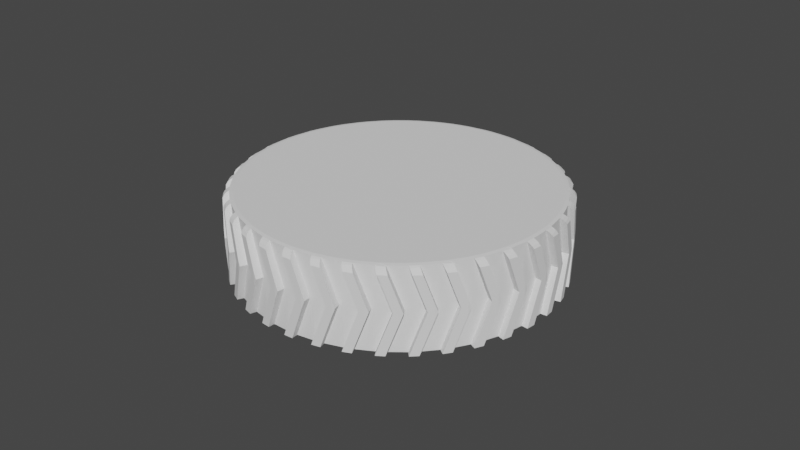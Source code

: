 # Source: Wheel_front_right_Link.blend  (saved by Blender 2.80.75; exported with 4.5.12 LTS)
import bpy
from mathutils import Matrix  # noqa: F401  (used for matrix-valued properties, if any)

bpy.ops.wm.read_factory_settings(use_empty=True)
scene = bpy.context.scene
scene.name = 'Scene'

# ---- collections
col_collection = bpy.data.collections.new('Collection'); scene.collection.children.link(col_collection)

# ---- world
world_world = bpy.data.worlds.new('World'); scene.world = world_world
world_world.use_nodes = True; world_world.node_tree.nodes.clear()
_N = world_world.node_tree.nodes; _L = world_world.node_tree.links
n0 = _N.new('ShaderNodeOutputWorld'); n0.name = 'World Output'; n0.location = (300, 300)
n1 = _N.new('ShaderNodeBackground'); n1.name = 'Background'; n1.location = (10, 300)
n1.inputs[0].default_value = (0.05088, 0.05088, 0.05088, 1.0)
_L.new(n1.outputs[0], n0.inputs[0])
n0.is_active_output = True
world_world.color = (0.05088, 0.05088, 0.05088)
world_world.use_sun_shadow = False
world_world.sun_shadow_jitter_overblur = 0.0

# ---- meshes
me_wheel_front_right_link = bpy.data.meshes.new('Wheel front right Link')
me_wheel_front_right_link.from_pydata([(-0.007618, 0.08635, 0.01323), (-0.008776, 0.08441, 0.01576), (-0.003372, 0.08659, 0.0134), (-0.008683, 0.08441, 0.01576), (-0.01063, 0.07443, 0.02929), (-0.007397, 0.08382, 0.01139), (-0.003151, 0.08406, 0.01157), (-0.01041, 0.07187, 0.02743), (-0.003195, 0.08408, 0.01171), (0.005632, 0.08397, 0.01162), (0.004828, 0.08469, 0.01596), (0.005983, 0.08646, 0.01331), (0.005657, 0.08394, 0.01148), (0.01022, 0.08611, 0.01305), (-0.007441, 0.08384, 0.01153), (0.004921, 0.08468, 0.01596), (0.002976, 0.07497, 0.02968), (0.009891, 0.08359, 0.01122), (0.002646, 0.07242, 0.02783), (0.009865, 0.08361, 0.01137), (-0.02099, 0.08432, 0.01176), (-0.02211, 0.08222, 0.01417), (-0.01686, 0.08516, 0.01236), (-0.02202, 0.08224, 0.01419), (-0.02392, 0.07198, 0.02752), (-0.0161, 0.0827, 0.01058), (-0.02023, 0.08186, 0.009975), (-0.02315, 0.06949, 0.02571), (-0.01616, 0.08271, 0.01071), (0.004828, 0.08469, 0.01596), (0.004824, 0.08468, 0.01597), (0.0001854, 0.07755, 0.02663), (0.01853, 0.08226, 0.01038), (0.01829, 0.08305, 0.01478), (0.0194, 0.08467, 0.01201), (0.01854, 0.08223, 0.01024), (0.02349, 0.08372, 0.01132), (-0.01343, 0.07661, 0.02595), (-0.00878, 0.0844, 0.01577), (-0.008776, 0.08441, 0.01576), (-0.02029, 0.08188, 0.01011), (-0.002402, 0.06081, 0.0438), (-0.002403, 0.08407, 0.0117), (-0.00163, 0.07244, 0.02785), (-0.001304, 0.07852, 0.00755), (-0.01377, 0.07739, 0.006729), (-0.01538, 0.08281, 0.01079), (-0.01463, 0.07129, 0.02701), (0.01838, 0.08303, 0.01476), (0.0165, 0.07359, 0.02868), (0.02263, 0.08128, 0.009553), (0.01562, 0.07112, 0.02689), (0.02263, 0.08131, 0.009697), (0.01065, 0.06025, 0.04339), (0.01064, 0.08349, 0.01128), (0.02334, 0.07519, 0.00513), (0.01121, 0.07778, 0.007011), (0.01141, 0.07175, 0.02734), (0.01828, 0.08305, 0.01477), (0.01828, 0.08305, 0.01479), (0.0138, 0.07656, 0.02591), (-0.01538, 0.05954, 0.04287), (-0.02664, 0.07377, 0.02389), (-0.02212, 0.08221, 0.01418), (-0.02211, 0.08222, 0.01417), (0.03468, 0.07083, 0.001973), (0.03469, 0.07722, 0.006608), (0.04224, 0.07355, 0.003946), (0.04569, 0.07153, 0.002478), (0.04484, 0.06487, -0.002354), (-0.02788, 0.07975, 0.008565), (-0.02718, 0.06833, 0.02486), (-0.02856, 0.07954, 0.008287), (-0.03372, 0.08045, 0.008947), (-0.03478, 0.07819, 0.01125), (-0.02983, 0.08185, 0.009966), (-0.03469, 0.07822, 0.01127), (-0.03648, 0.06771, 0.02441), (-0.03244, 0.07813, 0.007269), (-0.03518, 0.06536, 0.02271), (-0.02863, 0.07954, 0.008413), (0.02337, 0.05781, 0.04162), (0.02337, 0.08108, 0.009531), (0.03086, 0.07873, 0.007702), (0.02411, 0.06923, 0.02552), (0.03087, 0.07876, 0.007845), (0.03119, 0.07955, 0.01223), (0.03223, 0.08101, 0.009355), (0.03606, 0.0795, 0.00826), (-0.03252, 0.07814, 0.007394), (-0.02789, 0.05649, 0.04066), (0.03119, 0.07955, 0.01223), (0.03127, 0.07951, 0.01221), (0.03118, 0.07954, 0.01224), (0.02699, 0.07367, 0.02382), (-0.02578, 0.07442, 0.004577), (-0.0369, 0.06972, 0.001167), (0.02951, 0.07034, 0.02632), (0.02812, 0.06802, 0.02464), (0.0347, 0.07725, 0.006751), (-0.001304, 0.05888, 0.03463), (0.01121, 0.05813, 0.03409), (-0.03904, 0.06912, 0.02052), (-0.03478, 0.07819, 0.01126), (-0.03478, 0.07819, 0.01125), (-0.03954, 0.07498, 0.005101), (-0.0389, 0.06365, 0.02147), (-0.04015, 0.07467, 0.004757), (0.02334, 0.05554, 0.03221), (-0.001274, 0.0752, 0.02985), (0.0001854, 0.07287, 0.03308), (-0.01377, 0.05774, 0.03381), (0.0354, 0.05367, 0.03862), (0.03538, 0.07692, 0.006512), (0.03608, 0.06497, 0.02243), (0.04227, 0.07358, 0.004087), (-0.04543, 0.07484, 0.004881), (-0.04639, 0.07244, 0.007081), (-0.0419, 0.07677, 0.006281), (-0.04631, 0.07249, 0.007112), (-0.04793, 0.06173, 0.02008), (-0.04367, 0.07274, 0.003358), (-0.04615, 0.0596, 0.01853), (-0.04023, 0.07467, 0.004876), (-0.01487, 0.07406, 0.02902), (-0.01343, 0.07193, 0.0324), (0.01236, 0.07442, 0.02928), (0.0138, 0.07188, 0.03236), (0.04314, 0.07428, 0.008416), (0.04408, 0.07561, 0.005434), (0.04753, 0.07358, 0.003966), (0.03468, 0.05119, 0.02905), (-0.03954, 0.0517, 0.03719), (0.009114, 0.0645, 0.04303), (0.004824, 0.06495, 0.04317), (0.006538, 0.06473, 0.04317), (-0.04376, 0.07274, 0.003475), (-0.04677, 0.06345, -0.003386), (-0.004477, 0.06483, 0.04327), (-0.007061, 0.06469, 0.04315), (-0.007585, 0.06469, 0.04309), (-0.02578, 0.05478, 0.03166), (0.04314, 0.07428, 0.008414), (0.04322, 0.07424, 0.008384), (0.04314, 0.07428, 0.008426), (0.03936, 0.06897, 0.02041), (0.04163, 0.0653, 0.02266), (-0.02801, 0.07102, 0.02682), (-0.02664, 0.06909, 0.03034), (0.02562, 0.07173, 0.02733), (0.02699, 0.06899, 0.03027), (0.02243, 0.06226, 0.04141), (0.02044, 0.06273, 0.04173), (0.01994, 0.06285, 0.04181), (0.03977, 0.06322, 0.02115), (0.04572, 0.07156, 0.00262), (0.005259, 0.06338, 0.04382), (-0.05, 0.06864, 0.0005012), (-0.05052, 0.06825, 9.957e-05), (-0.04945, 0.05739, 0.01693), (-0.04639, 0.07244, 0.007079), (-0.05026, 0.0628, 0.01593), (-0.04639, 0.07244, 0.007089), (0.00176, 0.06085, 0.04382), (0.005573, 0.06069, 0.04371), (0.005552, 0.06108, 0.04379), (0.005523, 0.06163, 0.04391), (0.005499, 0.06187, 0.04393), (0.005306, 0.06309, 0.04384), (0.009807, 0.06034, 0.04345), (0.009534, 0.06275, 0.04357), (0.009708, 0.06176, 0.0437), (0.00978, 0.06073, 0.04352), (0.009421, 0.0634, 0.04349), (-0.01793, 0.06324, 0.04212), (-0.02045, 0.06274, 0.04173), (-0.008197, 0.06318, 0.04366), (-0.00878, 0.06467, 0.04297), (0.01856, 0.0617, 0.04259), (0.01828, 0.06332, 0.04198), (-0.003253, 0.0608, 0.04379), (-0.003874, 0.06315, 0.04386), (-0.003585, 0.06223, 0.04401), (-0.003342, 0.06119, 0.04385), (-0.00408, 0.06381, 0.04375), (0.01079, 0.06023, 0.04338), (0.01848, 0.05899, 0.04248), (0.01852, 0.05938, 0.04256), (0.01858, 0.05992, 0.04267), (0.01859, 0.06016, 0.0427), (0.01856, 0.0614, 0.04261), (0.04632, 0.04786, 0.0344), (0.04632, 0.07114, 0.002315), (0.05234, 0.06686, -0.0009131), (-0.007499, 0.06056, 0.04361), (-0.007582, 0.06094, 0.04369), (-0.0077, 0.06147, 0.0438), (-0.00776, 0.06171, 0.04382), (-0.008112, 0.06289, 0.04369), (0.04695, 0.05909, 0.01816), (0.05239, 0.06687, -0.0007764), (0.02257, 0.05805, 0.04179), (0.02265, 0.06048, 0.04192), (0.02269, 0.05941, 0.04203), (0.02261, 0.05844, 0.04186), (0.02263, 0.06107, 0.04186), (0.04484, 0.04522, 0.02473), (0.03506, 0.05819, 0.03846), (0.03273, 0.05912, 0.03911), (-0.05575, 0.06768, -0.0003167), (-0.05659, 0.06515, 0.001791), (-0.05269, 0.07007, 0.001421), (-0.05652, 0.06521, 0.001829), (-0.05793, 0.05423, 0.01464), (-0.05572, 0.05238, 0.0133), (-0.05061, 0.06823, 0.0002083), (-0.0369, 0.05008, 0.02825), (-0.01622, 0.05943, 0.04279), (-0.01625, 0.05952, 0.0428), (-0.01746, 0.06231, 0.04264), (-0.01716, 0.06166, 0.04278), (-0.01678, 0.06082, 0.04296), (-0.01636, 0.05979, 0.04284), (0.02823, 0.0564, 0.04059), (0.03082, 0.0555, 0.03994), (0.03093, 0.05587, 0.04003), (0.03096, 0.05595, 0.04005), (0.03101, 0.05617, 0.04009), (0.03126, 0.05768, 0.04011), (0.03127, 0.05787, 0.04008), (0.03124, 0.05943, 0.03962), (0.03128, 0.05793, 0.04007), (-0.0403, 0.06618, 0.02331), (-0.03904, 0.06444, 0.02697), (-0.0214, 0.06108, 0.04214), (-0.02212, 0.06248, 0.04138), (0.03118, 0.05981, 0.03944), (0.03809, 0.06722, 0.02406), (0.03936, 0.06429, 0.02686), (-0.05002, 0.04538, 0.0326), (0.05378, 0.06742, 0.003436), (0.05459, 0.06862, 0.0003647), (0.05755, 0.06614, -0.001432), (-0.02494, 0.05741, 0.04133), (-0.02034, 0.05859, 0.04218), (-0.02049, 0.05895, 0.04225), (-0.02069, 0.05946, 0.04234), (-0.02078, 0.05969, 0.04235), (-0.02128, 0.06081, 0.04218), (-0.05358, 0.06586, -0.001638), (0.03465, 0.054, 0.03885), (0.03509, 0.05639, 0.03896), (0.03496, 0.05519, 0.03906), (0.03475, 0.05438, 0.03892), (0.03514, 0.05684, 0.03892), (-0.03084, 0.05979, 0.03961), (-0.03321, 0.05894, 0.03898), (-0.03465, 0.0585, 0.0385), (-0.05367, 0.06584, -0.00153), (0.05378, 0.06742, 0.003435), (0.05385, 0.06737, 0.003397), (0.05378, 0.06742, 0.003446), (0.05054, 0.06261, 0.01579), (0.05249, 0.05863, 0.01783), (0.0553, 0.06438, -0.00271), (0.05021, 0.05684, 0.01653), (0.05535, 0.0644, -0.002572), (-0.05894, 0.06092, -0.005095), (-0.05935, 0.06047, -0.005545), (-0.05849, 0.04975, 0.01138), (-0.05658, 0.06515, 0.001789), (-0.05994, 0.055, 0.01027), (-0.05659, 0.06514, 0.001798), (-0.02868, 0.05625, 0.04048), (-0.02889, 0.05659, 0.04051), (-0.02993, 0.05833, 0.04036), (-0.03031, 0.05895, 0.04017), (0.04663, 0.05241, 0.03426), (0.04314, 0.05455, 0.03562), (0.0458, 0.0529, 0.03461), (0.04618, 0.05266, 0.03446), (0.0364, 0.05323, 0.0383), (0.04222, 0.05033, 0.03619), (0.04238, 0.05068, 0.03625), (0.04262, 0.05121, 0.03634), (0.0427, 0.05141, 0.03635), (0.04307, 0.0529, 0.03621), (0.043, 0.05261, 0.03624), (0.05347, 0.03785, 0.01938), (0.05347, 0.0575, -0.007704), (-0.007486, 0.06295, 0.04377), (-0.03478, 0.05845, 0.03846), (0.05587, 0.04064, 0.02916), (0.05585, 0.0639, -0.002933), (0.06085, 0.05884, -0.006728), (0.05639, 0.05177, 0.01285), (0.06091, 0.05885, -0.006597), (-0.03329, 0.05456, 0.03926), (-0.03257, 0.05484, 0.03946), (-0.03277, 0.05518, 0.03951), (-0.03305, 0.05566, 0.03958), (-0.03317, 0.05587, 0.03958), (-0.03381, 0.05691, 0.03935), (-0.03396, 0.05716, 0.0393), (-0.03453, 0.05806, 0.03871), (-0.04677, 0.0438, 0.02369), (-0.05504, 0.05581, -0.008926), (0.04567, 0.04831, 0.03473), (0.04582, 0.04867, 0.03477), (0.04644, 0.05061, 0.03476), (0.04659, 0.05134, 0.03465), (-0.007326, 0.06095, 0.04373), (0.02018, 0.06106, 0.0424), (-0.05137, 0.05969, 0.0186), (-0.05026, 0.05812, 0.02238), (0.04941, 0.06102, 0.01956), (0.05054, 0.05792, 0.02224), (-0.06439, 0.05917, -0.006489), (-0.06507, 0.05654, -0.004459), (-0.06189, 0.06196, -0.004465), (-0.06501, 0.0566, -0.004415), (-0.06616, 0.04545, 0.008263), (-0.06185, 0.05768, -0.007568), (-0.06359, 0.04394, 0.007167), (-0.05945, 0.06044, -0.005446), (-0.04282, 0.05457, 0.03583), (-0.04639, 0.05271, 0.03429), (-0.04496, 0.05341, 0.03496), (0.01975, 0.05911, 0.04239), (-0.007135, 0.05914, 0.0429), (-0.05894, 0.03765, 0.02699), (0.001723, 0.0594, 0.0431), (0.01056, 0.0588, 0.04266), (-0.06144, 0.04708, -0.01526), (0.06279, 0.05917, -0.002553), (0.06344, 0.06026, -0.005699), (0.06583, 0.0574, -0.007771), (-0.04028, 0.05136, 0.03694), (-0.04053, 0.05167, 0.03694), (-0.04277, 0.05451, 0.03588), (-0.04179, 0.05325, 0.03667), (-0.04224, 0.05382, 0.03644), (-0.01589, 0.05801, 0.04209), (-3.384e-07, 2.041e-06, 2.477e-06), (0.01923, 0.05734, 0.0416), (-0.06195, 0.05765, -0.00747), (0.06279, 0.05916, -0.002554), (0.06285, 0.0591, -0.002598), (0.06279, 0.05916, -0.002543), (0.06018, 0.05476, 0.0101), (0.06175, 0.05054, 0.01196), (0.05104, 0.04464, 0.03206), (0.05234, 0.04363, 0.03133), (0.05256, 0.04396, 0.03137), (0.05287, 0.04442, 0.03143), (0.05298, 0.04464, 0.03143), (0.05354, 0.04606, 0.03125), (0.05344, 0.04579, 0.03128), (-0.002037, 0.007541, -0.002613), (0.0005189, 0.00787, -0.002374), (0.06323, 0.05599, -0.0088), (0.06028, 0.04896, -0.01389), (0.05678, 0.04508, 0.02895), (0.05498, 0.0466, 0.03002), (-0.02441, 0.05604, 0.04065), (-0.02946, 0.05756, 0.04059), (-0.04549, 0.05153, 0.03522), (0.05378, 0.04769, 0.03064), (-0.06608, 0.05207, -0.01152), (-0.06638, 0.05157, -0.012), (-0.06575, 0.04095, 0.005001), (-0.06506, 0.05654, -0.00446), (-0.06781, 0.04595, 0.003703), (-0.06507, 0.05653, -0.004452), (0.06028, 0.02932, 0.01319), (0.05912, 0.0491, 0.01092), (0.0633, 0.056, -0.008668), (-0.0484, 0.04653, 0.03343), (-0.04381, 0.04943, 0.03554), (-0.04405, 0.04974, 0.03556), (-0.04441, 0.05017, 0.0356), (-0.04456, 0.05036, 0.03559), (-0.04531, 0.05131, 0.03529), (0.02763, 0.05505, 0.03994), (0.05531, 0.04116, 0.02954), (0.05551, 0.0415, 0.02956), (0.05639, 0.04333, 0.02948), (0.05664, 0.04406, 0.02934), (-0.03258, 0.05325, 0.03863), (0.06368, 0.03216, 0.02301), (0.06368, 0.05544, -0.009074), (0.06751, 0.04975, -0.01332), (0.06504, 0.03957, -0.02071), (-0.05504, 0.03617, 0.01815), (0.002936, 0.007121, -0.002918), (0.03563, 0.05195, 0.03769), (0.06412, 0.04324, 0.006659), (0.06758, 0.04975, -0.0132), (-0.06087, 0.05174, 0.01283), (-0.05994, 0.05031, 0.01672), (0.05923, 0.05332, 0.01398), (0.06018, 0.05008, 0.01655), (-0.04027, 0.04968, 0.03604), (-0.04225, 0.05303, 0.03657), (-0.05349, 0.04775, 0.03088), (-0.05535, 0.0463, 0.02981), (-0.04125, 0.05257, 0.03695), (-0.04135, 0.05124, 0.03668), (0.04522, 0.05136, 0.03536), (-0.07106, 0.04958, -0.01345), (-0.07157, 0.04686, -0.01148), (-0.0692, 0.05268, -0.0112), (-0.07153, 0.04693, -0.01143), (-0.07238, 0.03564, 0.001145), (-0.06825, 0.04847, -0.01425), (-0.06953, 0.03451, 0.0003284), (-0.06649, 0.05152, -0.01192), (-0.05066, 0.04492, 0.03227), (-0.05094, 0.04519, 0.03224), (-0.05238, 0.04658, 0.03184), (-0.05289, 0.0471, 0.03154), (-0.06611, 0.02881, 0.02058), (0.0431, 0.04809, 0.03489), (0.05729, 0.03933, 0.02821), (0.06088, 0.03561, 0.02552), (0.06114, 0.03591, 0.02553), (0.06151, 0.03632, 0.02555), (0.06166, 0.03652, 0.02554), (0.06239, 0.03785, 0.02529), (0.06225, 0.03759, 0.02534), (0.04426, 0.04962, 0.0355), (0.04626, 0.04971, 0.03489), (0.06989, 0.04977, -0.00937), (0.07037, 0.05078, -0.01257), (0.0721, 0.04764, -0.01486), (0.06521, 0.03645, 0.02268), (0.06279, 0.03943, 0.02465), (0.06376, 0.0382, 0.02392), (-0.05563, 0.04437, 0.03002), (-0.05659, 0.04541, 0.02899), (0.06989, 0.04977, -0.009371), (0.06993, 0.0497, -0.00942), (0.06989, 0.04977, -0.00936), (0.06799, 0.04569, 0.003514), (0.06924, 0.0466, -0.01561), (-0.05496, 0.04147, 0.02976), (-0.05371, 0.04252, 0.03053), (-0.054, 0.04279, 0.03053), (-0.05441, 0.04317, 0.03052), (-0.05459, 0.04334, 0.03049), (-0.05543, 0.04417, 0.03011), (0.06914, 0.04127, 0.005235), (-0.04737, 0.04539, 0.03293), (-0.06835, 0.04842, -0.01416), (0.06326, 0.03276, 0.02345), (0.06352, 0.03307, 0.02345), (0.06519, 0.03637, 0.02271), (0.06463, 0.03476, 0.02326), (0.06496, 0.03543, 0.0231), (0.06504, 0.01992, 0.006368), (-0.07122, 0.04235, -0.01857), (-0.0714, 0.04181, -0.01908), (-0.07102, 0.03126, -0.002026), (-0.07157, 0.04686, -0.01148), (-0.07361, 0.03593, -0.003563), (-0.07157, 0.04685, -0.01147), (0.04995, 0.04354, 0.03159), (0.06623, 0.04023, 0.004475), (0.06932, 0.04661, -0.01548), (-0.06144, 0.02743, 0.01182), (-0.06575, 0.03754, -0.02218), (-0.07469, 0.02807, -0.02905), (0.0696, 0.02273, 0.01617), (0.06958, 0.046, -0.01592), (0.07212, 0.03986, -0.0205), (0.06758, 0.02962, -0.02793), (-0.05179, 0.04599, 0.03217), (0.0699, 0.03374, -0.0002266), (0.0722, 0.03985, -0.02038), (-0.06853, 0.04258, 0.006184), (-0.06781, 0.04127, 0.01016), (0.06725, 0.04437, 0.00748), (0.06799, 0.04101, 0.009966), (-0.06254, 0.03953, 0.02492), (-0.06286, 0.03916, 0.02467), (-0.06314, 0.03887, 0.02443), (-0.05379, 0.04043, 0.02934), (0.05611, 0.04249, 0.02963), (-0.05949, 0.03712, 0.02661), (-0.05981, 0.03735, 0.02656), (-0.06138, 0.03853, 0.02599), (-0.0619, 0.03895, 0.02567), (-0.004047, 0.006221, -0.00357), (0.05607, 0.03835, 0.02782), (0.06721, 0.0271, 0.01934), (0.06756, 0.02652, 0.01892), (0.06786, 0.02677, 0.0189), (0.06829, 0.02713, 0.01889), (0.06934, 0.02852, 0.01852), (0.06973, 0.02958, 0.01804), (0.06846, 0.02731, 0.01886), (0.06917, 0.02829, 0.01859), (0.06989, 0.03003, 0.01784), (-0.07558, 0.0392, -0.02098), (-0.0759, 0.03642, -0.01906), (-0.07441, 0.04251, -0.01858), (-0.07587, 0.03649, -0.019), (-0.07641, 0.0251, -0.006499), (-0.07257, 0.0385, -0.02149), (-0.07336, 0.02439, -0.007012), (-0.07151, 0.04175, -0.01901), (-0.07124, 0.01907, 0.01352), (-0.07424, 0.0315, -0.02657), (-0.05942, 0.03489, 0.02532), (0.07165, 0.02675, 0.01565), (0.07059, 0.02868, 0.01702), (0.06995, 0.02992, 0.01777), (-0.06408, 0.0359, 0.02387), (-0.06507, 0.0368, 0.02274), (-0.06557, 0.02962, 0.02117), (-0.06199, 0.03433, 0.02459), (-0.06231, 0.03456, 0.02455), (-0.06279, 0.03489, 0.0245), (-0.06296, 0.03502, 0.02445), (-0.06386, 0.03573, 0.02398), (0.07487, 0.03952, -0.01681), (0.07515, 0.04048, -0.02005), (0.07619, 0.03714, -0.02248), (0.0693, 0.02337, 0.01664), (0.06959, 0.02364, 0.01661), (0.07091, 0.02516, 0.0163), (0.0713, 0.02577, 0.0161), (0.07315, 0.03652, -0.02292), (0.07487, 0.03952, -0.01681), (0.07374, 0.03565, -0.003768), (0.07487, 0.03951, -0.0168), (0.06758, 0.009973, -0.0008485), (0.07489, 0.03944, -0.01686), (0.07442, 0.03111, -0.00214), (-0.07267, 0.03843, -0.02141), (-0.06234, 0.03751, 0.02531), (-0.06072, 0.038, 0.0264), (-0.0742, 0.03205, -0.02604), (-0.07413, 0.02099, -0.009483), (-0.07589, 0.03642, -0.01906), (-0.07718, 0.02526, -0.01131), (-0.0759, 0.03641, -0.01905), (0.06137, 0.0326, 0.02365), (-0.061, 0.03606, 0.02567), (0.06439, 0.0351, 0.02357), (0.004566, 0.005494, -0.004098), (-0.06575, 0.01789, 0.004895), (-0.06782, 0.02752, -0.02945), (-0.07483, 0.02094, -0.03422), (0.002936, 0.03648, -0.04339), (0.0005189, 0.03723, -0.04285), (-0.002037, 0.0369, -0.04308), (-3.384e-07, 0.03321, -0.04577), (0.07134, 0.03048, -0.002593), (0.07324, 0.03651, -0.02281), (-0.004047, 0.03558, -0.04404), (0.07336, 0.03588, -0.02326), (0.07453, 0.02948, -0.02803), (0.06782, 0.01946, -0.0353), (0.07336, 0.0126, 0.00882), (0.004566, 0.03485, -0.04457), (0.06301, 0.0337, 0.02396), (-0.0741, 0.03248, -0.001144), (-0.07361, 0.03125, 0.00289), (0.07356, 0.02359, -0.007597), (0.07463, 0.02945, -0.02792), (0.07323, 0.03442, 0.000262), (0.07374, 0.03097, 0.002685), (-0.06968, 0.03017, 0.01813), (-0.07082, 0.0283, 0.01674), (-0.004973, 0.03363, -0.04546), (0.06425, 0.03395, 0.02345), (-0.06418, 0.02884, 0.02093), (0.004973, 0.003425, -0.005599), (0.004973, 0.03279, -0.04607), (-0.06652, 0.0282, 0.02014), (-0.06886, 0.02954, 0.01912), (-0.06852, 0.02933, 0.01933), (-0.06761, 0.02877, 0.01989), (-0.06686, 0.02838, 0.02006), (0.07073, 0.02034, 0.01444), (0.07219, 0.01662, 0.01174), (0.07252, 0.01683, 0.01169), (0.07299, 0.01713, 0.01163), (0.07318, 0.01728, 0.01158), (0.07418, 0.01836, 0.01115), (0.07399, 0.01815, 0.01123), (-0.004973, 0.004265, -0.004989), (-0.004567, 0.03156, -0.04696), (0.002036, 0.02951, -0.04845), (-0.0005196, 0.02918, -0.04869), (-0.002936, 0.02993, -0.04814), (0.004047, 0.03083, -0.04749), (0.004047, 0.001468, -0.007019), (0.06578, 0.02637, 0.01913), (-0.07435, 0.03142, -0.0265), (-0.07424, 0.008777, 0.006046), (-0.0778, 0.02833, -0.02886), (-0.07792, 0.02553, -0.02696), (-0.07736, 0.03176, -0.02637), (-0.07791, 0.0256, -0.0269), (-0.07811, 0.01416, -0.01444), (-0.07495, 0.01389, -0.01463), (-0.004567, 0.002196, -0.00649), (-0.06948, 0.02301, 0.01637), (-0.06838, 0.0251, 0.01789), (-0.06873, 0.02528, 0.01784), (-0.06881, 0.02532, 0.01783), (-0.069, 0.02542, 0.01778), (-0.07024, 0.02613, 0.01722), (-0.07038, 0.02622, 0.01712), (-0.07137, 0.02695, 0.01606), (-0.07042, 0.02625, 0.01709), (-0.07157, 0.02712, 0.01572), (0.07592, 0.0163, 0.008068), (0.07487, 0.01978, 0.0104), (0.07529, 0.01835, 0.009527), (0.002036, 0.0001488, -0.007976), (0.07323, 0.01328, 0.009313), (0.07331, 0.01334, 0.009298), (0.07547, 0.01536, 0.008571), (0.07503, 0.01483, 0.008798), (0.07445, 0.01413, 0.009095), (0.07355, 0.0135, 0.009256), (-0.002936, 0.0005691, -0.007671), (0.07757, 0.02872, -0.02464), (0.07766, 0.02966, -0.0279), (0.07796, 0.02622, -0.03039), (0.06782, -0.0001822, -0.008216), (-0.0005196, -0.0001803, -0.008215), (0.07483, 0.02604, -0.03052), (0.07757, 0.02872, -0.02464), (0.07725, 0.02496, -0.01152), (0.07757, 0.02872, -0.02463), (-0.06801, 0.02237, 0.01623), (0.07758, 0.02865, -0.02469), (0.07744, 0.02035, -0.009942), (-0.07479, 0.02799, -0.02899), (-0.07492, 0.02149, -0.0337), (-0.07498, 0.01043, -0.01714), (-0.07792, 0.02553, -0.02696), (-0.0784, 0.01424, -0.0193), (-0.07792, 0.02552, -0.02695), (-0.06782, 0.007872, -0.002373), (-0.06758, 0.01736, -0.03682), (-0.07453, 0.0175, -0.03672), (0.07042, 0.0244, 0.01653), (0.06923, 0.01976, 0.01434), (0.07427, 0.02017, -0.01007), (0.07493, 0.02602, -0.03042), (0.07492, 0.02538, -0.03088), (0.07469, 0.01891, -0.0357), (0.06575, 0.009446, -0.04256), (0.07494, 0.0021, 0.001202), (0.07498, 0.01307, -0.01523), (0.07479, 0.01887, -0.0356), (-0.07743, 0.02175, -0.008929), (-0.07718, 0.02057, -0.004857), (-0.07471, 0.01994, 0.01071), (-0.07528, 0.01835, 0.009528), (-0.0759, 0.01668, 0.008148), (-0.07543, 0.01794, 0.009229), (0.07698, 0.02378, -0.007455), (0.07725, 0.02028, -0.005072), (-0.07152, 0.01842, 0.01304), (-0.07356, 0.01927, 0.01202), (-0.07276, 0.01888, 0.01263), (-0.07188, 0.01856, 0.01293), (-0.07401, 0.01948, 0.01169), (0.07462, 0.006225, 0.004195), (0.07498, 0.006386, 0.004114), (0.07547, 0.006615, 0.004), (0.07568, 0.006736, 0.003935), (0.07677, 0.007668, 0.003394), (0.07656, 0.007488, 0.003498), (-0.07084, 0.01557, 0.0113), (-0.07493, 0.02085, -0.03417), (-0.07494, -0.001789, -0.00162), (-0.07422, 0.008886, 0.006125), (-0.07269, 0.01511, 0.01064), (-0.07305, 0.01524, 0.01054), (-0.07356, 0.01542, 0.01039), (-0.07377, 0.0155, 0.0103), (-0.07495, 0.01605, 0.009477), (-0.07472, 0.01595, 0.009635), (-0.07796, 0.02076, -0.03435), (-0.07427, 0.003321, -0.0223), (-0.07766, 0.01733, -0.03685), (-0.07757, 0.01452, -0.03495), (-0.07758, 0.01459, -0.03489), (-0.07744, 0.00314, -0.02243), (0.07788, 0.005414, 0.000167), (0.0777, 0.007518, 0.001667), (0.07766, 0.007966, 0.001941), (0.07757, 0.008987, 0.002568), (0.07493, 0.002789, 0.001701), (0.07687, 0.004068, 0.0009939), (0.07621, 0.003445, 0.001361), (0.07527, 0.002965, 0.00161), (0.07734, 0.004514, 0.000731), (0.07166, 0.01286, 0.009333), (-0.07432, 0.01724, 0.01061), (0.06575, -0.0102, -0.01548), (0.0778, 0.01865, -0.03589), (0.07736, 0.01522, -0.03837), (0.07424, 0.01548, -0.03818), (-0.07273, 0.01622, 0.01128), (0.07792, 0.01771, -0.03263), (0.07792, 0.01771, -0.03263), (0.0784, 0.01394, -0.01952), (0.07792, 0.01771, -0.03262), (0.07791, 0.01763, -0.03268), (0.07811, 0.009337, -0.01793), (-0.07463, 0.01741, -0.03666), (-0.07336, 0.01099, -0.04132), (-0.07315, 0.01046, -0.04183), (-0.07356, -9.195e-05, -0.02477), (-0.07757, 0.01452, -0.03495), (-0.07725, 0.003215, -0.0273), (-0.07757, 0.01451, -0.03494), (-0.06758, -0.002283, -0.00974), (-0.06504, 0.007417, -0.04404), (-0.07264, 0.008546, 0.006201), (0.0742, 0.01482, -0.03854), (0.07257, 0.008484, -0.04326), (0.07435, 0.01545, -0.03809), (0.06144, -9.368e-05, -0.04948), (0.07495, 0.009604, -0.01774), (0.07424, -0.008466, -0.006464), (0.07413, 0.002507, -0.02289), (0.07267, 0.008431, -0.04318), (-0.07839, 0.01072, -0.01693), (-0.0784, 0.009556, -0.01285), (-0.07747, 0.009167, 0.00289), (-0.07792, 0.005786, 0.0002457), (-0.07774, 0.007095, 0.00136), (0.07839, 0.01278, -0.01544), (0.0784, 0.009256, -0.01307), (-0.07436, 0.008094, 0.00555), (-0.07638, 0.00865, 0.004319), (-0.07565, 0.008389, 0.004974), (-0.07471, 0.008175, 0.005392), (-0.07685, 0.00882, 0.003892), (0.07498, -0.00127, -0.001243), (0.07479, -0.004356, -0.003482), (0.07515, -0.004245, -0.003599), (0.07566, -0.004088, -0.003765), (0.07587, -0.003996, -0.003851), (0.07703, -0.003224, -0.004508), (0.07681, -0.003373, -0.004381), (0.07306, 0.005777, 0.004192), (-0.07324, 0.01035, -0.04178), (-0.07336, -0.01229, -0.009238), (-0.07212, 0.007119, -0.04425), (-0.07619, 0.009847, -0.04227), (-0.07498, 0.001581, 0.0008249), (-0.07479, 0.004667, 0.003064), (-0.07515, 0.004744, 0.002922), (-0.07566, 0.004853, 0.002722), (-0.07587, 0.004907, 0.002608), (-0.07703, 0.005291, 0.001669), (-0.07681, 0.005217, 0.00185), (-0.07134, -0.00699, -0.02978), (-0.07515, 0.006504, -0.0447), (-0.07487, 0.00372, -0.04278), (-0.0749, 0.003793, -0.04272), (-0.07442, -0.007614, -0.03023), (0.07436, -0.007783, -0.005968), (0.07638, -0.006785, -0.006879), (0.07565, -0.007327, -0.006428), (0.07471, -0.007658, -0.006095), (0.07747, -0.005587, -0.007814), (0.07685, -0.006432, -0.007173), (0.06144, -0.01974, -0.0224), (0.07792, -0.002024, -0.005421), (0.07774, -0.003489, -0.006319), (0.07665, 0.006965, 0.003152), (-0.07338, 0.001397, 0.001014), (0.07558, 0.007787, -0.04377), (0.07441, 0.004474, -0.04617), (0.0714, 0.005171, -0.04567), (0.07589, 0.006818, -0.04053), (0.0759, 0.006817, -0.04053), (0.07718, 0.002919, -0.02751), (0.0759, 0.006814, -0.04052), (-0.06504, -0.01223, -0.01696), (-0.06028, -0.001982, -0.05086), (-0.06924, 0.0003776, -0.04914), (-0.0722, 0.007012, -0.04421), (-0.06958, 0.0008642, -0.04867), (-0.0699, -0.01025, -0.03215), (-0.07487, 0.00372, -0.04278), (-0.07374, -0.007477, -0.03506), (-0.07487, 0.00371, -0.04277), (0.07501, 0.006167, 0.00398), (0.07587, 0.006745, -0.04058), (0.07641, -0.001605, -0.02587), (0.07338, -0.001393, -0.001009), (0.07122, 0.00452, -0.04601), (0.06825, -0.001488, -0.0505), (0.07151, 0.005118, -0.04558), (0.07335, -0.0008981, -0.02536), (0.07123, -0.01876, -0.01393), (0.07102, -0.007771, -0.03035), (0.06835, -0.001556, -0.05042), (-0.07493, -0.002478, -0.002119), (-0.07687, -0.002202, -0.003555), (-0.07621, -0.002358, -0.002849), (-0.07527, -0.002446, -0.002315), (-0.07788, -0.001834, -0.005091), (-0.07734, -0.002091, -0.00406), (-0.07698, -0.0002876, -0.02492), (-0.07725, -0.001466, -0.02085), (-0.07757, -0.005225, -0.007743), (-0.07766, -0.004312, -0.006966), (-0.0777, -0.003913, -0.006626), (0.07742, 0.001743, -0.02344), (0.07718, -0.001762, -0.02106), (0.07422, -0.008575, -0.006543), (0.07269, -0.0148, -0.01106), (0.07305, -0.01474, -0.01121), (0.07356, -0.01466, -0.01143), (0.07377, -0.01459, -0.01154), (0.07495, -0.01399, -0.01232), (0.07472, -0.0141, -0.01217), (-0.05347, -0.03016, -0.02996), (-0.06028, -0.02163, -0.02378), (0.05504, -0.02848, -0.02874), (0.04677, -0.03611, -0.03428), (0.0369, -0.04239, -0.03884), (-0.07306, -0.005773, -0.004187), (-0.06932, 0.0002586, -0.04911), (-0.0696, -0.02242, -0.01659), (-0.03468, -0.0435, -0.03964), (-0.04484, -0.03753, -0.03531), (-0.06751, -0.002769, -0.05143), (-0.0721, -0.0006545, -0.04989), (-0.06624, -0.01673, -0.03685), (0.02577, -0.04709, -0.04225), (0.01377, -0.05005, -0.0444), (0.05942, -0.03489, -0.02531), (0.06418, -0.02884, -0.02092), (0.04027, -0.04967, -0.03604), (0.04737, -0.04538, -0.03292), (0.05379, -0.04043, -0.02933), (0.01589, -0.058, -0.04208), (0.02441, -0.05603, -0.04065), (0.03258, -0.05324, -0.03863), (-0.01056, -0.0588, -0.04265), (-0.001723, -0.0594, -0.04309), (0.007135, -0.05913, -0.0429), (-0.03563, -0.05195, -0.03768), (-0.02763, -0.05504, -0.03993), (-0.01924, -0.05734, -0.0416), (-0.05607, -0.03834, -0.02782), (-0.04995, -0.04353, -0.03158), (-0.04311, -0.04809, -0.03489), (-0.06923, -0.01976, -0.01433), (-0.06578, -0.02637, -0.01913), (-0.06137, -0.03259, -0.02364), (-0.07166, -0.01286, -0.009328), (0.07264, -0.008542, -0.006196), (0.068, -0.02237, -0.01622), (0.07084, -0.01557, -0.01129), (-0.07462, -0.005914, -0.004613), (-0.07498, -0.005888, -0.004791), (-0.07547, -0.00585, -0.005043), (-0.07568, -0.005825, -0.005178), (-0.07677, -0.005601, -0.006233), (-0.07656, -0.005644, -0.006029), (0.05504, -0.00883, -0.05582), (0.06638, -0.004586, -0.05274), (0.06185, -0.0107, -0.05718), (0.05935, -0.01349, -0.0592), (-0.01121, -0.05044, -0.04468), (-0.02334, -0.04785, -0.0428), (0.001303, -0.05119, -0.04522), (-0.07037, -0.003801, -0.05217), (-0.0699, -0.006532, -0.05022), (-0.06993, -0.006463, -0.05017), (-0.06914, -0.01778, -0.03761), (0.07152, -0.01811, -0.01346), (0.07356, -0.0174, -0.01458), (0.07276, -0.01786, -0.01403), (0.07188, -0.01804, -0.01362), (0.07471, -0.01636, -0.01563), (0.07401, -0.01715, -0.01489), (0.07106, -0.002597, -0.0513), (0.0692, -0.005695, -0.05355), (0.07157, -0.003624, -0.04811), (0.07157, -0.003625, -0.04811), (0.07361, -0.007759, -0.03526), (0.07157, -0.003629, -0.0481), (0.07528, -0.01475, -0.01448), (0.0759, -0.01292, -0.01332), (0.07542, -0.01434, -0.01419), (-0.05347, -0.01051, -0.05704), (-0.06323, -0.009004, -0.05595), (-0.07665, -0.005153, -0.00564), (-0.07501, -0.005692, -0.004624), (-0.06758, -0.002887, -0.05139), (-0.06368, -0.008573, -0.05551), (-0.06412, -0.01974, -0.03903), (-0.06989, -0.006531, -0.05021), (-0.06799, -0.01751, -0.04234), (-0.06989, -0.006541, -0.05021), (0.07153, -0.003693, -0.04816), (0.07238, -0.01214, -0.03352), (0.06608, -0.005204, -0.05307), (0.06649, -0.004654, -0.05267), (0.06953, -0.01102, -0.0327), (0.06611, -0.0285, -0.021), (0.06575, -0.01746, -0.03737), (0.06195, -0.01078, -0.05712), (-0.07323, -0.01297, -0.009731), (-0.07331, -0.01297, -0.009793), (-0.07592, -0.01272, -0.01299), (-0.07547, -0.01291, -0.01193), (-0.07503, -0.01296, -0.01136), (-0.07445, -0.01303, -0.01061), (-0.07355, -0.01298, -0.009961), (-0.07323, -0.01092, -0.03263), (-0.07374, -0.01216, -0.0286), (-0.07529, -0.01475, -0.01449), (0.0741, -0.008987, -0.03123), (0.07361, -0.01244, -0.02881), (0.06948, -0.0227, -0.01679), (0.06838, -0.02479, -0.01831), (0.06873, -0.0248, -0.01849), (0.06881, -0.0248, -0.01853), (0.069, -0.02479, -0.01864), (0.07023, -0.02448, -0.01949), (0.07038, -0.02441, -0.01961), (0.07137, -0.02362, -0.02063), (0.07042, -0.02439, -0.01964), (-0.0633, -0.009133, -0.05592), (-0.06368, -0.03185, -0.02343), (0.04677, -0.01647, -0.06136), (0.05052, -0.02127, -0.06485), (0.05358, -0.01888, -0.06311), (-0.06085, -0.01186, -0.05802), (-0.06583, -0.01042, -0.05698), (-0.05912, -0.02561, -0.04329), (-0.07073, -0.02003, -0.01486), (-0.07219, -0.01631, -0.01216), (-0.07252, -0.01633, -0.01237), (-0.07299, -0.01636, -0.01267), (-0.07318, -0.01637, -0.01283), (-0.07418, -0.01629, -0.01399), (-0.07399, -0.01631, -0.01376), (-0.06344, -0.01328, -0.05905), (-0.06279, -0.01593, -0.05703), (-0.06285, -0.01587, -0.05699), (-0.06175, -0.02705, -0.04433), (-0.04484, -0.01789, -0.06239), (-0.0553, -0.0174, -0.06204), (0.06438, -0.01219, -0.05826), (0.06188, -0.01498, -0.06028), (0.06506, -0.0133, -0.05513), (0.06507, -0.0133, -0.05513), (0.06781, -0.01777, -0.04253), (0.06507, -0.0133, -0.05512), (0.06652, -0.02789, -0.02055), (0.06968, -0.02659, -0.02305), (0.06886, -0.02734, -0.02215), (0.06852, -0.02747, -0.02188), (0.0676, -0.02783, -0.02117), (0.06686, -0.02787, -0.02075), (-0.06091, -0.01199, -0.05799), (-0.05585, -0.01704, -0.06165), (-0.05639, -0.02828, -0.04522), (-0.06279, -0.01593, -0.05703), (-0.06018, -0.02659, -0.04892), (-0.06279, -0.01594, -0.05703), (0.07157, -0.02336, -0.0209), (0.07082, -0.02469, -0.0217), (-0.07487, -0.01602, -0.01557), (0.06501, -0.01336, -0.05517), (0.06616, -0.02195, -0.04063), (0.05894, -0.01406, -0.05949), (0.05945, -0.01357, -0.05914), (0.06359, -0.02044, -0.03954), (0.05894, -0.03734, -0.02741), (0.07432, -0.01543, -0.01309), (0.05849, -0.02625, -0.04376), (0.05367, -0.01897, -0.06306), (0.07273, -0.01575, -0.01192), (0.0369, -0.02274, -0.06592), (0.04367, -0.02576, -0.06811), (0.04015, -0.02769, -0.06951), (-0.0693, -0.02306, -0.01705), (-0.06959, -0.02312, -0.01732), (-0.07165, -0.02317, -0.02057), (-0.07091, -0.02329, -0.01886), (-0.0713, -0.0233, -0.01949), (-0.05535, -0.01753, -0.06201), (-0.05587, -0.04033, -0.02958), (-0.05234, -0.01987, -0.06384), (-0.05755, -0.01916, -0.06332), (0.06557, -0.02931, -0.02159), (0.06199, -0.03402, -0.025), (0.06853, -0.01909, -0.03856), (0.06781, -0.02246, -0.03607), (0.06231, -0.03406, -0.02523), (0.06279, -0.03411, -0.02556), (0.06296, -0.03411, -0.0257), (0.06408, -0.03383, -0.02671), (0.06386, -0.03388, -0.02652), (-0.06725, -0.02087, -0.03985), (-0.06799, -0.02219, -0.03589), (-0.05021, -0.03335, -0.0489), (-0.06989, -0.02627, -0.02301), (-0.06995, -0.02617, -0.02292), (-0.0706, -0.02508, -0.02198), (-0.03468, -0.02385, -0.06672), (-0.04569, -0.02455, -0.06723), (0.05575, -0.0207, -0.06443), (0.05269, -0.02309, -0.06617), (0.05658, -0.02191, -0.06138), (0.05659, -0.02192, -0.06138), (0.05994, -0.02682, -0.04909), (0.05659, -0.02192, -0.06137), (-0.05459, -0.02164, -0.06511), (-0.05379, -0.02418, -0.06302), (-0.05385, -0.02413, -0.06298), (-0.05249, -0.03514, -0.0502), (-0.06721, -0.02679, -0.01976), (-0.06756, -0.02621, -0.01933), (-0.06786, -0.02627, -0.01958), (-0.06829, -0.02637, -0.01993), (-0.06846, -0.0264, -0.0201), (-0.06917, -0.02644, -0.02112), (-0.06934, -0.02645, -0.02136), (-0.06973, -0.02633, -0.02251), (-0.05239, -0.02001, -0.06381), (-0.04632, -0.02427, -0.0669), (-0.04695, -0.03559, -0.05053), (-0.05378, -0.02418, -0.06302), (-0.05054, -0.03443, -0.05461), (-0.05378, -0.02419, -0.06302), (0.05949, -0.03681, -0.02703), (0.05981, -0.03683, -0.02726), (0.06254, -0.03595, -0.02984), (0.06138, -0.03666, -0.02855), (0.0619, -0.03648, -0.02906), (0.05, -0.02177, -0.06509), (0.05061, -0.02137, -0.0648), (0.05572, -0.02889, -0.04567), (0.05002, -0.04507, -0.03302), (0.04945, -0.0339, -0.0493), (0.04376, -0.02587, -0.06806), (0.05652, -0.02197, -0.06141), (0.05792, -0.03074, -0.04701), (0.06286, -0.0356, -0.02957), (0.06313, -0.03528, -0.02937), (0.06507, -0.03304, -0.02792), (0.02577, -0.02744, -0.06933), (0.03244, -0.03115, -0.07202), (0.02856, -0.03256, -0.07304), (-0.07042, -0.02329, -0.01806), (-0.02334, -0.0282, -0.06988), (-0.03469, -0.03024, -0.07136), (-0.04224, -0.02657, -0.06869), (-0.04572, -0.02469, -0.06721), (-0.04632, -0.04755, -0.03482), (-0.04753, -0.0266, -0.06871), (-0.03977, -0.03972, -0.05353), (-0.06326, -0.03245, -0.02386), (-0.06352, -0.03255, -0.02415), (-0.06521, -0.03287, -0.0276), (-0.06519, -0.03287, -0.02752), (-0.06463, -0.03289, -0.02582), (-0.06496, -0.03295, -0.02651), (0.04542, -0.02786, -0.06963), (0.0419, -0.02979, -0.07103), (0.04638, -0.02921, -0.06667), (0.04639, -0.02921, -0.06667), (0.05025, -0.03462, -0.05475), (0.04639, -0.02921, -0.06666), (0.05495, -0.04116, -0.03018), (0.05371, -0.04221, -0.03095), (0.06087, -0.02825, -0.0452), (0.05994, -0.0315, -0.04264), (0.054, -0.04229, -0.0312), (0.05441, -0.04241, -0.03157), (0.05459, -0.04243, -0.03174), (0.05563, -0.04231, -0.03286), (0.05543, -0.04233, -0.03264), (-0.04227, -0.02671, -0.06867), (-0.04408, -0.02862, -0.07018), (-0.03538, -0.03006, -0.0711), (-0.05924, -0.02983, -0.04635), (-0.06018, -0.03127, -0.04247), (-0.04314, -0.03105, -0.068), (-0.04322, -0.031, -0.06797), (-0.04163, -0.0418, -0.05504), (-0.03608, -0.04147, -0.0548), (-0.04314, -0.03105, -0.068), (-0.03936, -0.0408, -0.05923), (-0.04314, -0.03106, -0.06799), (-0.06279, -0.03567, -0.02983), (-0.06376, -0.03459, -0.02888), (0.01377, -0.03041, -0.07148), (0.0161, -0.03572, -0.07533), (0.02023, -0.03488, -0.07472), (0.03954, -0.02811, -0.06969), (0.04023, -0.0278, -0.06946), (0.04615, -0.03611, -0.0509), (0.03954, -0.05139, -0.0376), (0.0389, -0.04015, -0.05384), (0.03252, -0.03127, -0.07198), (-0.01121, -0.0308, -0.07176), (-0.02263, -0.0343, -0.0743), (-0.03086, -0.03175, -0.07245), (-0.05729, -0.03902, -0.02863), (-0.06088, -0.0353, -0.02593), (-0.06114, -0.03541, -0.02621), (-0.06151, -0.03556, -0.0266), (-0.06166, -0.03561, -0.02679), (-0.06239, -0.03578, -0.02813), (-0.06225, -0.03575, -0.02787), (0.05066, -0.04461, -0.03269), (0.05094, -0.04467, -0.03295), (0.05349, -0.04417, -0.0358), (0.05238, -0.04471, -0.0344), (0.05289, -0.0446, -0.03498), (0.04631, -0.02925, -0.0667), (0.04793, -0.03824, -0.05245), (-0.0347, -0.03039, -0.07134), (-0.0354, -0.05336, -0.03903), (-0.03606, -0.03252, -0.07301), (-0.02812, -0.04453, -0.05701), (0.001303, -0.03154, -0.0723), (0.05659, -0.04165, -0.03417), (0.05535, -0.0427, -0.03477), (0.003151, -0.03708, -0.07632), (-0.005658, -0.03696, -0.07623), (-0.01854, -0.03525, -0.07499), (-0.009892, -0.0366, -0.07597), (0.03372, -0.03347, -0.0737), (0.02983, -0.03487, -0.07471), (0.03478, -0.03495, -0.07083), (0.03478, -0.03496, -0.07084), (0.03904, -0.04095, -0.05934), (0.03478, -0.03496, -0.07083), (0.007397, -0.03684, -0.07614), (-0.03087, -0.03189, -0.07243), (-0.03223, -0.03403, -0.0741), (-0.02337, -0.03422, -0.07412), (-0.02411, -0.04574, -0.05789), (-0.03119, -0.03631, -0.07182), (-0.03119, -0.03631, -0.07182), (-0.02699, -0.0455, -0.06264), (-0.03118, -0.03632, -0.07181), (-0.06301, -0.03323, -0.0246), (-0.03127, -0.03628, -0.0718), (-0.02951, -0.04684, -0.05869), (-0.06425, -0.03282, -0.025), (0.02788, -0.03289, -0.07315), (0.02863, -0.03268, -0.073), (0.03518, -0.04187, -0.05508), (0.02789, -0.05618, -0.04108), (-0.06439, -0.03329, -0.02605), (0.02718, -0.04483, -0.05723), (0.02029, -0.03501, -0.07469), (-0.05531, -0.04085, -0.02996), (-0.05551, -0.04097, -0.03027), (-0.05678, -0.0415, -0.03387), (-0.0564, -0.04146, -0.03204), (-0.05664, -0.04156, -0.03278), (0.06234, -0.0357, -0.0278), (0.0484, -0.04622, -0.03385), (0.04381, -0.04912, -0.03596), (0.05137, -0.0362, -0.05097), (0.05025, -0.03931, -0.0483), (0.04405, -0.04924, -0.03624), (0.0444, -0.04941, -0.03664), (0.04456, -0.04945, -0.03683), (0.04549, -0.04947, -0.03806), (0.04531, -0.04946, -0.03782), (0.061, -0.03559, -0.02631), (-0.02263, -0.03445, -0.07428), (-0.02337, -0.0575, -0.04204), (-0.02349, -0.03674, -0.07607), (-0.04942, -0.03752, -0.05193), (-0.05054, -0.03911, -0.04816), (-0.01562, -0.04763, -0.05926), (0.03469, -0.03499, -0.07086), (0.03648, -0.04421, -0.05678), (0.02099, -0.03734, -0.07651), (0.01686, -0.03818, -0.07711), (0.02211, -0.03898, -0.07376), (0.02211, -0.03898, -0.07376), (0.02664, -0.0456, -0.06271), (0.02212, -0.03899, -0.07375), (-0.05378, -0.04392, -0.03582), (-0.05498, -0.043, -0.03498), (-0.01853, -0.03539, -0.07497), (-0.0194, -0.03768, -0.07676), (-0.01064, -0.03663, -0.07586), (-0.01142, -0.04825, -0.05971), (-0.01828, -0.03981, -0.07436), (-0.01829, -0.03981, -0.07436), (-0.0138, -0.04838, -0.06474), (-0.01828, -0.03982, -0.07435), (0.06072, -0.03688, -0.02793), (-0.05104, -0.04433, -0.03248), (-0.05235, -0.04332, -0.03175), (-0.05256, -0.04346, -0.03205), (-0.05287, -0.04366, -0.03247), (-0.05298, -0.04373, -0.03268), (-0.05354, -0.04399, -0.03409), (-0.05344, -0.04394, -0.03381), (0.01538, -0.03595, -0.07537), (0.01616, -0.03585, -0.0753), (0.02315, -0.046, -0.05808), (0.01538, -0.05922, -0.04329), (0.01463, -0.04779, -0.05938), (0.00744, -0.03697, -0.07612), (0.04028, -0.05105, -0.03736), (0.04053, -0.05115, -0.03765), (0.04282, -0.05099, -0.04075), (0.04277, -0.05102, -0.04068), (0.04179, -0.05138, -0.03924), (0.04224, -0.05134, -0.03985), (-0.009866, -0.03675, -0.07595), (-0.01022, -0.03912, -0.0778), (-0.01065, -0.05994, -0.0438), (-0.01838, -0.03979, -0.07435), (-0.0165, -0.0501, -0.06106), (-0.002647, -0.04892, -0.0602), (0.007617, -0.03937, -0.07798), (0.003371, -0.03961, -0.07815), (-0.005632, -0.0371, -0.07621), (-0.005983, -0.03948, -0.07806), (0.002403, -0.03721, -0.07629), (0.008775, -0.04117, -0.07534), (0.008775, -0.04117, -0.07535), (0.01343, -0.04844, -0.06477), (0.008779, -0.04118, -0.07534), (0.003194, -0.03722, -0.0763), (0.00163, -0.04895, -0.06022), (-0.004828, -0.04145, -0.07555), (-0.004829, -0.04145, -0.07555), (-0.0001861, -0.04938, -0.06545), (-0.004825, -0.04146, -0.07554), (0.002402, -0.0605, -0.04421), (0.01041, -0.04837, -0.0598), (0.02202, -0.039, -0.07377), (0.02392, -0.04849, -0.05989), (0.04496, -0.0498, -0.03992), (-0.004922, -0.04144, -0.07554), (-0.002977, -0.05148, -0.06206), (0.04639, -0.04894, -0.03946), (0.008682, -0.04118, -0.07535), (0.01063, -0.05094, -0.06166), (-0.04567, -0.048, -0.03514), (-0.04582, -0.04815, -0.03548), (-0.04663, -0.04883, -0.03918), (-0.04644, -0.04875, -0.03732), (-0.04659, -0.04887, -0.03804), (0.03329, -0.05424, -0.03968), (0.03257, -0.05453, -0.03988), (0.0403, -0.04269, -0.05568), (0.03277, -0.05468, -0.04019), (0.03305, -0.05489, -0.04062), (0.03317, -0.05496, -0.04082), (0.03381, -0.05507, -0.04188), (0.03396, -0.05509, -0.04214), (0.03453, -0.05481, -0.04318), (0.03478, -0.05469, -0.04363), (0.03904, -0.04563, -0.05289), (-0.03809, -0.04372, -0.05643), (-0.03936, -0.04548, -0.05278), (-0.05611, -0.04135, -0.03119), (-0.0364, -0.05292, -0.03872), (-0.04222, -0.05002, -0.03661), (-0.04238, -0.05018, -0.03693), (-0.04263, -0.05043, -0.0374), (-0.0427, -0.05051, -0.03759), (-0.04307, -0.05083, -0.03905), (-0.043, -0.05077, -0.03877), (-0.04618, -0.0491, -0.03936), (-0.0458, -0.04931, -0.03954), (0.02868, -0.05594, -0.0409), (0.02889, -0.05607, -0.04122), (0.03084, -0.05621, -0.04454), (0.02993, -0.05646, -0.04292), (0.03031, -0.05648, -0.04357), (0.05179, -0.04485, -0.03373), (0.03464, -0.05475, -0.04366), (0.03321, -0.05534, -0.04393), (-0.03465, -0.05369, -0.03927), (-0.03509, -0.05453, -0.04151), (-0.03496, -0.05425, -0.04034), (-0.03475, -0.05387, -0.03961), (-0.03506, -0.05461, -0.04338), (-0.03514, -0.05464, -0.04195), (0.02494, -0.0571, -0.04174), (0.02034, -0.05828, -0.0426), (0.02801, -0.04753, -0.05919), (0.02664, -0.05028, -0.05626), (0.02049, -0.05845, -0.04292), (0.02069, -0.0587, -0.04338), (0.02078, -0.05878, -0.04359), (0.0214, -0.05901, -0.04498), (0.02128, -0.05897, -0.04471), (-0.04314, -0.05079, -0.0408), (-0.02562, -0.04823, -0.0597), (-0.02699, -0.05018, -0.05619), (-0.02823, -0.05609, -0.04101), (-0.03082, -0.05519, -0.04036), (-0.03093, -0.05539, -0.04068), (-0.03096, -0.05543, -0.04076), (-0.03101, -0.05554, -0.04095), (-0.03126, -0.05602, -0.04238), (-0.03127, -0.05606, -0.04257), (-0.03124, -0.05611, -0.0442), (-0.03128, -0.05607, -0.04263), (0.01621, -0.05912, -0.04321), (0.01625, -0.05916, -0.0433), (0.01793, -0.05966, -0.04704), (0.01746, -0.05986, -0.046), (0.01716, -0.0598, -0.04534), (0.01677, -0.05971, -0.04448), (0.01636, -0.05927, -0.04354), (-0.03118, -0.05605, -0.04462), (-0.03273, -0.05552, -0.04407), (-0.02257, -0.05774, -0.04221), (-0.02265, -0.05861, -0.04448), (-0.0227, -0.05838, -0.04343), (-0.02261, -0.05792, -0.04256), (-0.02243, -0.05868, -0.04634), (-0.02263, -0.05874, -0.04506), (0.007499, -0.06025, -0.04403), (0.01487, -0.05056, -0.06139), (0.01343, -0.05312, -0.05832), (0.007582, -0.06044, -0.04437), (0.007699, -0.06071, -0.04484), (0.007759, -0.0608, -0.04506), (0.008196, -0.06111, -0.0465), (0.008112, -0.06105, -0.04622), (-0.04426, -0.04914, -0.03615), (-0.04626, -0.04859, -0.03642), (-0.01079, -0.05992, -0.04379), (-0.01848, -0.05868, -0.04289), (-0.01236, -0.05092, -0.06165), (-0.0138, -0.05307, -0.05828), (-0.01852, -0.05888, -0.04323), (-0.01858, -0.05916, -0.04372), (-0.01859, -0.05925, -0.04394), (-0.01856, -0.05963, -0.04543), (-0.01856, -0.05956, -0.04514), (0.003253, -0.06049, -0.04421), (0.003873, -0.06129, -0.04642), (0.003584, -0.06115, -0.0455), (0.003342, -0.06067, -0.04455), (0.004477, -0.06125, -0.04819), (0.004079, -0.06139, -0.04708), (0.02212, -0.05872, -0.04655), (0.02045, -0.05914, -0.04669), (-0.04523, -0.04955, -0.03785), (-0.009808, -0.06003, -0.04387), (-0.009535, -0.06089, -0.04613), (-0.009709, -0.0607, -0.04515), (-0.009781, -0.06021, -0.04422), (-0.009115, -0.06092, -0.04796), (-0.009421, -0.06101, -0.04677), (-0.001761, -0.06053, -0.04424), (-0.005574, -0.06038, -0.04413), (0.001274, -0.05171, -0.06222), (-0.0001861, -0.05406, -0.059), (-0.005553, -0.06058, -0.04447), (-0.005523, -0.06086, -0.04495), (-0.0055, -0.06096, -0.04518), (-0.00526, -0.06132, -0.04665), (-0.005306, -0.06125, -0.04637), (0.04135, -0.05077, -0.03733), (0.04225, -0.05121, -0.03906), (-0.02044, -0.05913, -0.04668), (-0.01994, -0.05925, -0.04677), (0.04125, -0.05144, -0.0385), (0.007061, -0.06109, -0.0481), (0.007584, -0.06103, -0.04812), (-0.004825, -0.06119, -0.04834), (-0.006538, -0.06112, -0.04813), (-0.01828, -0.05955, -0.04716), (0.008779, -0.06091, -0.04814), (0.02946, -0.05644, -0.04212), (-0.01975, -0.05863, -0.04303), (-0.02018, -0.05925, -0.04489), (0.007325, -0.06048, -0.04437), (0.007485, -0.06114, -0.04625)], [], [(0, 1, 2), (1, 3, 2), (3, 4, 2), (5, 0, 2), (6, 5, 2), (4, 7, 2), (7, 8, 2), (8, 6, 2), (9, 10, 11), (12, 9, 11), (10, 13, 11), (13, 12, 11), (14, 1, 0), (5, 14, 0), (10, 15, 13), (15, 16, 13), (17, 12, 13), (16, 18, 13), (18, 19, 13), (19, 17, 13), (20, 21, 22), (21, 23, 22), (23, 24, 22), (25, 26, 22), (26, 20, 22), (24, 27, 22), (27, 28, 22), (28, 25, 22), (9, 29, 10), (29, 15, 10), (9, 30, 29), (30, 15, 29), (9, 31, 30), (16, 15, 30), (31, 16, 30), (32, 33, 34), (35, 32, 34), (33, 36, 34), (36, 35, 34), (37, 4, 3), (38, 37, 3), (1, 39, 3), (39, 38, 3), (14, 39, 1), (14, 38, 39), (14, 37, 38), (40, 21, 20), (26, 40, 20), (7, 41, 8), (41, 42, 8), (42, 6, 8), (41, 43, 42), (43, 9, 42), (9, 12, 42), (12, 6, 42), (44, 45, 6), (12, 44, 6), (45, 5, 6), (43, 31, 9), (17, 44, 12), (46, 47, 14), (47, 37, 14), (5, 46, 14), (25, 46, 5), (45, 25, 5), (33, 48, 36), (48, 49, 36), (50, 35, 36), (49, 51, 36), (51, 52, 36), (52, 50, 36), (18, 53, 19), (53, 54, 19), (54, 17, 19), (54, 35, 17), (35, 55, 17), (55, 56, 17), (56, 44, 17), (53, 57, 54), (57, 32, 54), (32, 35, 54), (32, 58, 33), (58, 48, 33), (32, 59, 58), (59, 48, 58), (32, 60, 59), (60, 48, 59), (60, 49, 48), (28, 61, 46), (61, 47, 46), (25, 28, 46), (27, 61, 28), (45, 26, 25), (57, 60, 32), (62, 24, 23), (63, 62, 23), (21, 64, 23), (64, 63, 23), (65, 55, 35), (66, 67, 35), (50, 66, 35), (67, 68, 35), (68, 69, 35), (69, 65, 35), (40, 64, 21), (40, 63, 64), (40, 62, 63), (70, 71, 40), (71, 62, 40), (26, 70, 40), (72, 70, 26), (45, 72, 26), (73, 74, 75), (74, 76, 75), (76, 77, 75), (78, 73, 75), (72, 78, 75), (77, 79, 75), (79, 80, 75), (80, 72, 75), (51, 81, 52), (81, 82, 52), (82, 50, 52), (82, 83, 50), (83, 66, 50), (81, 84, 82), (84, 85, 82), (85, 83, 82), (85, 86, 87), (83, 85, 87), (86, 88, 87), (88, 83, 87), (89, 74, 73), (78, 89, 73), (80, 90, 70), (90, 71, 70), (72, 80, 70), (85, 91, 86), (92, 88, 86), (91, 92, 86), (85, 93, 91), (93, 92, 91), (85, 94, 93), (94, 92, 93), (79, 90, 80), (45, 95, 72), (95, 96, 72), (96, 78, 72), (97, 88, 92), (94, 97, 92), (66, 83, 88), (97, 98, 88), (98, 99, 88), (99, 66, 88), (84, 94, 85), (100, 45, 44), (101, 100, 44), (56, 101, 44), (102, 77, 76), (103, 102, 76), (74, 104, 76), (104, 103, 76), (89, 104, 74), (89, 103, 104), (89, 102, 103), (105, 106, 89), (106, 102, 89), (78, 105, 89), (107, 105, 78), (96, 107, 78), (108, 101, 56), (55, 108, 56), (43, 109, 31), (110, 16, 31), (109, 110, 31), (111, 95, 45), (100, 111, 45), (98, 112, 99), (112, 113, 99), (113, 66, 99), (113, 67, 66), (112, 114, 113), (114, 115, 113), (115, 67, 113), (116, 117, 118), (117, 119, 118), (119, 120, 118), (121, 116, 118), (107, 121, 118), (120, 122, 118), (122, 123, 118), (123, 107, 118), (47, 124, 37), (125, 4, 37), (124, 125, 37), (57, 126, 60), (127, 49, 60), (126, 127, 60), (115, 128, 129), (67, 115, 129), (128, 130, 129), (130, 67, 129), (43, 110, 109), (131, 108, 55), (65, 131, 55), (123, 132, 105), (132, 106, 105), (107, 123, 105), (133, 18, 16), (110, 134, 16), (134, 135, 16), (135, 133, 16), (136, 117, 116), (121, 136, 116), (96, 137, 107), (137, 121, 107), (122, 132, 123), (138, 7, 4), (139, 138, 4), (140, 139, 4), (125, 140, 4), (141, 96, 95), (111, 141, 95), (57, 127, 126), (115, 142, 128), (143, 130, 128), (142, 143, 128), (115, 144, 142), (144, 143, 142), (115, 145, 144), (146, 143, 144), (145, 146, 144), (146, 130, 143), (47, 125, 124), (71, 147, 62), (148, 24, 62), (147, 148, 62), (84, 149, 94), (150, 97, 94), (149, 150, 94), (151, 51, 49), (152, 151, 49), (153, 152, 49), (127, 153, 49), (68, 67, 130), (146, 154, 130), (154, 155, 130), (155, 68, 130), (114, 145, 115), (156, 134, 110), (43, 156, 110), (157, 136, 121), (158, 157, 121), (137, 158, 121), (157, 159, 136), (160, 117, 136), (159, 161, 136), (161, 162, 136), (162, 160, 136), (162, 120, 119), (117, 160, 119), (160, 162, 119), (163, 164, 43), (41, 163, 43), (164, 165, 43), (165, 166, 43), (166, 167, 43), (168, 156, 43), (167, 168, 43), (161, 120, 162), (169, 53, 18), (170, 171, 18), (171, 172, 18), (172, 169, 18), (133, 173, 18), (173, 170, 18), (174, 27, 24), (175, 174, 24), (148, 175, 24), (176, 177, 125), (47, 176, 125), (177, 140, 125), (178, 179, 127), (57, 178, 127), (179, 153, 127), (180, 41, 7), (181, 182, 7), (182, 183, 7), (183, 180, 7), (138, 184, 7), (184, 181, 7), (185, 186, 57), (53, 185, 57), (186, 187, 57), (187, 188, 57), (188, 189, 57), (190, 178, 57), (189, 190, 57), (84, 150, 149), (154, 191, 155), (191, 192, 155), (192, 68, 155), (192, 193, 68), (193, 69, 68), (61, 194, 47), (194, 195, 47), (195, 196, 47), (196, 197, 47), (198, 176, 47), (197, 198, 47), (191, 199, 192), (199, 200, 192), (200, 193, 192), (201, 81, 51), (202, 203, 51), (203, 204, 51), (204, 201, 51), (151, 205, 51), (205, 202, 51), (71, 148, 147), (206, 131, 65), (69, 206, 65), (207, 98, 97), (208, 207, 97), (150, 208, 97), (209, 210, 211), (210, 212, 211), (212, 213, 211), (158, 209, 211), (213, 214, 211), (214, 215, 211), (215, 158, 211), (216, 137, 96), (141, 216, 96), (217, 61, 27), (218, 217, 27), (174, 219, 27), (219, 220, 27), (220, 221, 27), (221, 222, 27), (222, 218, 27), (223, 224, 84), (81, 223, 84), (224, 225, 84), (225, 226, 84), (226, 227, 84), (227, 228, 84), (228, 229, 84), (230, 150, 84), (231, 230, 84), (229, 231, 84), (106, 232, 102), (233, 77, 102), (232, 233, 102), (234, 235, 148), (71, 234, 148), (235, 175, 148), (230, 236, 150), (236, 208, 150), (114, 237, 145), (238, 146, 145), (237, 238, 145), (215, 239, 157), (239, 159, 157), (158, 215, 157), (200, 240, 241), (193, 200, 241), (240, 242, 241), (242, 193, 241), (243, 244, 71), (90, 243, 71), (244, 245, 71), (245, 246, 71), (246, 247, 71), (248, 234, 71), (247, 248, 71), (137, 249, 158), (249, 209, 158), (214, 239, 215), (250, 112, 98), (251, 252, 98), (252, 253, 98), (253, 250, 98), (207, 254, 98), (254, 251, 98), (255, 79, 77), (256, 255, 77), (257, 256, 77), (233, 257, 77), (258, 210, 209), (249, 258, 209), (200, 259, 240), (260, 242, 240), (259, 260, 240), (200, 261, 259), (261, 260, 259), (200, 262, 261), (262, 260, 261), (263, 242, 260), (262, 263, 260), (114, 238, 237), (199, 262, 200), (242, 264, 193), (264, 69, 193), (106, 233, 232), (263, 265, 242), (265, 266, 242), (266, 264, 242), (267, 258, 249), (268, 267, 249), (137, 268, 249), (267, 269, 258), (270, 210, 258), (269, 271, 258), (271, 272, 258), (272, 270, 258), (273, 90, 79), (274, 273, 79), (275, 274, 79), (276, 275, 79), (255, 276, 79), (277, 154, 146), (238, 278, 146), (278, 279, 146), (279, 280, 146), (280, 277, 146), (271, 213, 212), (272, 271, 212), (210, 270, 212), (270, 272, 212), (281, 282, 114), (112, 281, 114), (282, 283, 114), (283, 284, 114), (284, 285, 114), (286, 238, 114), (287, 286, 114), (285, 287, 114), (156, 135, 134), (288, 206, 69), (289, 288, 69), (264, 289, 69), (139, 184, 138), (156, 133, 135), (140, 290, 139), (290, 184, 139), (177, 290, 140), (176, 290, 177), (156, 173, 133), (106, 291, 233), (291, 257, 233), (265, 292, 266), (292, 293, 266), (293, 264, 266), (293, 294, 264), (294, 289, 264), (286, 278, 238), (292, 295, 293), (295, 296, 293), (296, 294, 293), (290, 181, 184), (297, 298, 106), (132, 297, 106), (298, 299, 106), (299, 300, 106), (300, 301, 106), (301, 302, 106), (302, 303, 106), (303, 304, 106), (304, 291, 106), (305, 306, 137), (216, 305, 137), (306, 268, 137), (168, 170, 173), (156, 168, 173), (178, 153, 179), (234, 219, 174), (175, 234, 174), (307, 191, 154), (308, 307, 154), (309, 308, 154), (310, 309, 154), (277, 310, 154), (198, 290, 176), (290, 182, 181), (167, 170, 168), (198, 197, 290), (197, 311, 290), (311, 182, 290), (178, 312, 153), (312, 152, 153), (159, 313, 161), (314, 120, 161), (313, 314, 161), (167, 171, 170), (235, 234, 175), (312, 205, 152), (205, 151, 152), (199, 315, 262), (316, 263, 262), (315, 316, 262), (248, 220, 219), (234, 248, 219), (311, 183, 182), (317, 318, 319), (318, 320, 319), (320, 321, 319), (322, 317, 319), (268, 322, 319), (321, 323, 319), (323, 324, 319), (324, 268, 319), (166, 171, 167), (166, 172, 171), (325, 122, 120), (314, 326, 120), (326, 327, 120), (327, 325, 120), (196, 311, 197), (190, 312, 178), (247, 221, 220), (248, 247, 220), (165, 172, 166), (195, 311, 196), (189, 312, 190), (311, 180, 183), (164, 169, 165), (169, 172, 165), (312, 202, 205), (189, 328, 312), (328, 203, 312), (203, 202, 312), (199, 316, 315), (194, 329, 311), (195, 194, 311), (329, 180, 311), (324, 330, 267), (330, 269, 267), (268, 324, 267), (331, 164, 163), (41, 331, 163), (246, 222, 221), (247, 246, 221), (329, 331, 41), (180, 329, 41), (331, 332, 164), (332, 169, 164), (61, 329, 194), (333, 322, 268), (306, 333, 268), (323, 330, 324), (332, 53, 169), (296, 334, 335), (294, 296, 335), (334, 336, 335), (336, 294, 335), (332, 185, 53), (332, 186, 185), (188, 328, 189), (187, 328, 188), (230, 208, 236), (245, 218, 222), (246, 245, 222), (303, 276, 255), (256, 303, 255), (159, 314, 313), (337, 132, 122), (338, 337, 122), (325, 339, 122), (340, 338, 122), (341, 340, 122), (339, 341, 122), (342, 329, 61), (217, 342, 61), (244, 342, 218), (245, 244, 218), (342, 217, 218), (231, 208, 230), (328, 204, 203), (343, 332, 331), (329, 343, 331), (344, 328, 187), (186, 344, 187), (345, 318, 317), (322, 345, 317), (296, 346, 334), (347, 336, 334), (346, 347, 334), (296, 348, 346), (348, 347, 346), (296, 349, 348), (350, 347, 348), (349, 350, 348), (342, 343, 329), (254, 207, 208), (229, 254, 208), (231, 229, 208), (344, 201, 328), (201, 204, 328), (350, 336, 347), (351, 352, 199), (191, 351, 199), (352, 353, 199), (353, 354, 199), (354, 355, 199), (356, 316, 199), (357, 356, 199), (355, 357, 199), (332, 344, 186), (302, 275, 276), (303, 302, 276), (304, 303, 256), (257, 304, 256), (358, 111, 100), (359, 358, 100), (101, 359, 100), (295, 349, 296), (336, 360, 294), (360, 361, 294), (361, 289, 294), (343, 344, 332), (362, 265, 263), (363, 362, 263), (316, 363, 263), (243, 364, 244), (364, 342, 244), (291, 304, 257), (365, 274, 275), (301, 365, 275), (302, 301, 275), (108, 359, 101), (366, 326, 314), (159, 366, 314), (344, 81, 201), (364, 343, 342), (356, 367, 316), (367, 363, 316), (228, 251, 229), (251, 254, 229), (344, 223, 81), (358, 141, 111), (368, 345, 322), (369, 368, 322), (333, 369, 322), (252, 251, 228), (227, 252, 228), (368, 370, 345), (371, 318, 345), (370, 372, 345), (372, 373, 345), (373, 371, 345), (300, 274, 365), (301, 300, 365), (374, 288, 289), (361, 374, 289), (90, 364, 243), (350, 375, 336), (375, 376, 336), (376, 360, 336), (377, 378, 159), (239, 377, 159), (378, 379, 159), (379, 380, 159), (380, 381, 159), (382, 366, 159), (381, 382, 159), (383, 223, 344), (343, 383, 344), (384, 292, 265), (385, 384, 265), (386, 385, 265), (387, 386, 265), (362, 387, 265), (372, 321, 320), (373, 372, 320), (318, 371, 320), (371, 373, 320), (299, 273, 274), (300, 299, 274), (273, 364, 90), (383, 224, 223), (298, 364, 273), (299, 298, 273), (226, 252, 227), (298, 388, 364), (388, 343, 364), (375, 389, 376), (389, 390, 376), (390, 360, 376), (390, 391, 360), (391, 392, 360), (392, 361, 360), (225, 253, 226), (253, 252, 226), (224, 250, 225), (250, 253, 225), (305, 393, 306), (393, 333, 306), (394, 359, 108), (131, 394, 108), (383, 395, 224), (395, 250, 224), (389, 396, 390), (396, 397, 390), (397, 391, 390), (343, 395, 383), (269, 398, 271), (399, 213, 271), (398, 399, 271), (297, 388, 298), (358, 216, 141), (295, 400, 349), (401, 350, 349), (400, 401, 349), (366, 339, 325), (327, 366, 325), (402, 388, 297), (132, 402, 297), (286, 279, 278), (403, 341, 339), (366, 403, 339), (404, 214, 213), (405, 404, 213), (399, 405, 213), (395, 112, 250), (403, 340, 341), (395, 281, 112), (326, 366, 327), (295, 401, 400), (406, 338, 340), (403, 406, 340), (402, 343, 388), (395, 282, 281), (366, 382, 403), (382, 381, 403), (381, 380, 403), (380, 407, 403), (407, 406, 403), (287, 408, 286), (408, 279, 286), (408, 280, 279), (409, 410, 411), (410, 412, 411), (412, 413, 411), (414, 409, 411), (369, 414, 411), (413, 415, 411), (415, 416, 411), (416, 369, 411), (408, 310, 280), (310, 277, 280), (285, 408, 287), (407, 338, 406), (417, 239, 214), (418, 417, 214), (419, 418, 214), (420, 419, 214), (404, 420, 214), (416, 421, 368), (421, 370, 368), (369, 416, 368), (422, 282, 395), (343, 422, 395), (423, 424, 295), (292, 423, 295), (424, 425, 295), (425, 426, 295), (426, 427, 295), (428, 401, 295), (429, 428, 295), (427, 429, 295), (269, 399, 398), (337, 402, 132), (407, 337, 338), (333, 414, 369), (415, 421, 416), (284, 408, 285), (309, 310, 408), (284, 430, 408), (430, 431, 408), (431, 309, 408), (407, 402, 337), (379, 402, 407), (380, 379, 407), (283, 430, 284), (206, 394, 131), (397, 432, 433), (391, 397, 433), (432, 434, 433), (434, 391, 433), (282, 422, 283), (422, 430, 283), (431, 308, 309), (435, 375, 350), (401, 436, 350), (436, 437, 350), (437, 435, 350), (438, 439, 399), (269, 438, 399), (439, 405, 399), (428, 436, 401), (358, 305, 216), (397, 440, 432), (441, 434, 432), (440, 441, 432), (397, 442, 440), (442, 441, 440), (397, 443, 442), (443, 441, 442), (396, 443, 397), (434, 444, 391), (444, 392, 391), (445, 446, 269), (330, 445, 269), (446, 447, 269), (447, 448, 269), (448, 449, 269), (450, 438, 269), (449, 450, 269), (378, 402, 379), (430, 308, 431), (451, 434, 441), (443, 451, 441), (378, 452, 402), (452, 343, 402), (422, 307, 430), (307, 308, 430), (453, 410, 409), (414, 453, 409), (377, 452, 378), (454, 389, 375), (455, 454, 375), (435, 456, 375), (457, 455, 375), (458, 457, 375), (456, 458, 375), (459, 374, 361), (392, 459, 361), (460, 453, 414), (461, 460, 414), (333, 461, 414), (460, 462, 453), (463, 410, 453), (462, 464, 453), (464, 465, 453), (465, 463, 453), (422, 191, 307), (466, 351, 422), (351, 191, 422), (343, 466, 422), (438, 420, 404), (405, 438, 404), (356, 363, 367), (451, 467, 434), (467, 468, 434), (468, 444, 434), (450, 419, 420), (438, 450, 420), (469, 470, 333), (393, 469, 333), (470, 471, 333), (471, 461, 333), (464, 413, 412), (465, 464, 412), (410, 463, 412), (463, 465, 412), (467, 472, 468), (472, 473, 468), (473, 444, 468), (356, 362, 363), (473, 474, 444), (475, 392, 444), (474, 475, 444), (476, 418, 419), (449, 476, 419), (450, 449, 419), (239, 452, 377), (439, 438, 405), (357, 387, 356), (387, 362, 356), (472, 477, 473), (477, 478, 473), (478, 474, 473), (448, 418, 476), (449, 448, 476), (370, 479, 372), (480, 321, 372), (479, 480, 372), (355, 386, 357), (386, 387, 357), (396, 481, 443), (482, 451, 443), (481, 482, 443), (483, 323, 321), (484, 483, 321), (485, 484, 321), (480, 485, 321), (239, 417, 452), (446, 486, 452), (417, 446, 452), (486, 343, 452), (288, 394, 206), (447, 417, 418), (448, 447, 418), (447, 446, 417), (354, 487, 355), (487, 386, 355), (466, 352, 351), (353, 385, 354), (385, 487, 354), (396, 482, 481), (352, 384, 353), (384, 385, 353), (488, 330, 323), (489, 488, 323), (490, 489, 323), (491, 490, 323), (483, 491, 323), (492, 393, 305), (358, 492, 305), (466, 493, 352), (493, 384, 352), (343, 493, 466), (487, 385, 386), (494, 495, 396), (389, 494, 396), (495, 496, 396), (496, 497, 396), (498, 499, 396), (497, 500, 396), (500, 501, 396), (501, 498, 396), (499, 502, 396), (502, 482, 396), (370, 480, 479), (445, 486, 446), (503, 504, 505), (504, 506, 505), (506, 507, 505), (508, 503, 505), (461, 508, 505), (507, 509, 505), (509, 510, 505), (510, 461, 505), (510, 511, 460), (511, 462, 460), (461, 510, 460), (512, 508, 461), (471, 512, 461), (509, 511, 510), (513, 486, 445), (330, 513, 445), (514, 467, 451), (515, 514, 451), (516, 515, 451), (482, 516, 451), (517, 518, 480), (370, 517, 480), (518, 485, 480), (493, 292, 384), (502, 516, 482), (519, 520, 370), (421, 519, 370), (520, 521, 370), (521, 522, 370), (522, 523, 370), (524, 517, 370), (523, 524, 370), (493, 423, 292), (478, 525, 526), (474, 478, 526), (525, 527, 526), (527, 474, 526), (513, 343, 486), (528, 472, 467), (529, 528, 467), (530, 529, 467), (531, 530, 467), (514, 531, 467), (527, 532, 474), (532, 475, 474), (533, 525, 478), (477, 534, 478), (534, 535, 478), (535, 533, 478), (536, 459, 392), (475, 536, 392), (484, 491, 483), (537, 527, 525), (533, 537, 525), (535, 537, 533), (538, 537, 535), (534, 538, 535), (538, 527, 537), (428, 437, 436), (493, 424, 423), (539, 504, 503), (508, 539, 503), (485, 540, 484), (540, 491, 484), (540, 490, 491), (518, 517, 485), (517, 540, 485), (541, 489, 490), (540, 541, 490), (542, 539, 508), (512, 542, 508), (542, 543, 539), (544, 504, 539), (543, 545, 539), (545, 546, 539), (546, 544, 539), (547, 424, 493), (343, 547, 493), (428, 435, 437), (540, 548, 541), (548, 489, 541), (429, 549, 428), (549, 456, 428), (456, 435, 428), (374, 550, 288), (550, 394, 288), (488, 513, 330), (427, 549, 429), (551, 552, 470), (469, 551, 470), (552, 553, 470), (553, 471, 470), (517, 524, 540), (524, 523, 540), (523, 522, 540), (522, 548, 540), (548, 488, 489), (394, 554, 555), (359, 394, 555), (556, 359, 555), (557, 556, 555), (554, 557, 555), (538, 558, 527), (558, 559, 527), (559, 532, 527), (548, 513, 488), (358, 359, 556), (560, 358, 556), (557, 560, 556), (426, 549, 427), (561, 562, 532), (559, 561, 532), (562, 563, 532), (563, 475, 532), (558, 564, 559), (564, 561, 559), (546, 507, 506), (504, 544, 506), (544, 546, 506), (550, 565, 554), (394, 550, 554), (565, 557, 554), (545, 507, 546), (549, 458, 456), (425, 566, 426), (566, 549, 426), (492, 469, 393), (521, 513, 548), (522, 521, 548), (462, 567, 464), (568, 413, 464), (567, 568, 464), (424, 547, 425), (547, 566, 425), (564, 569, 561), (569, 570, 561), (570, 562, 561), (477, 571, 534), (572, 538, 534), (571, 572, 534), (573, 415, 413), (574, 573, 413), (568, 574, 413), (492, 358, 560), (575, 492, 560), (557, 575, 560), (549, 457, 458), (566, 576, 549), (576, 457, 549), (520, 577, 513), (521, 520, 513), (577, 343, 513), (578, 579, 565), (550, 578, 565), (579, 557, 565), (576, 455, 457), (580, 421, 415), (573, 581, 415), (581, 582, 415), (582, 583, 415), (583, 584, 415), (584, 580, 415), (477, 572, 571), (519, 577, 520), (566, 455, 576), (585, 586, 477), (472, 585, 477), (586, 587, 477), (587, 588, 477), (588, 589, 477), (590, 572, 477), (591, 590, 477), (589, 591, 477), (547, 454, 566), (454, 455, 566), (592, 492, 575), (593, 592, 575), (557, 593, 575), (594, 595, 557), (595, 596, 557), (596, 593, 557), (579, 597, 557), (597, 594, 557), (578, 598, 579), (598, 597, 579), (547, 389, 454), (599, 494, 547), (494, 389, 547), (343, 599, 547), (462, 568, 567), (600, 601, 542), (601, 543, 542), (512, 600, 542), (602, 603, 604), (603, 605, 604), (605, 606, 604), (471, 602, 604), (512, 471, 604), (606, 607, 604), (607, 600, 604), (600, 512, 604), (608, 592, 593), (596, 608, 593), (607, 601, 600), (609, 610, 462), (511, 609, 462), (610, 611, 462), (611, 612, 462), (612, 613, 462), (613, 614, 462), (614, 615, 462), (616, 568, 462), (617, 616, 462), (615, 617, 462), (616, 618, 568), (618, 574, 568), (619, 558, 538), (572, 620, 538), (620, 621, 538), (621, 619, 538), (590, 620, 572), (622, 594, 597), (598, 622, 597), (623, 564, 558), (624, 623, 558), (619, 625, 558), (625, 626, 558), (626, 627, 558), (627, 628, 558), (628, 624, 558), (574, 581, 573), (499, 516, 502), (629, 608, 596), (595, 629, 596), (499, 515, 516), (570, 630, 631), (562, 570, 631), (630, 632, 631), (632, 562, 631), (421, 577, 519), (633, 536, 475), (563, 633, 475), (498, 515, 499), (615, 582, 581), (574, 615, 581), (634, 595, 594), (622, 634, 594), (632, 635, 562), (635, 563, 562), (636, 630, 570), (569, 637, 570), (637, 638, 570), (638, 636, 570), (615, 614, 582), (614, 583, 582), (459, 550, 374), (634, 629, 595), (421, 580, 577), (610, 639, 577), (580, 610, 577), (639, 343, 577), (612, 584, 583), (613, 612, 583), (614, 613, 583), (640, 632, 630), (636, 640, 630), (638, 640, 636), (637, 640, 638), (498, 514, 515), (641, 632, 640), (637, 641, 640), (501, 531, 498), (531, 514, 498), (611, 580, 584), (612, 611, 584), (642, 603, 602), (471, 642, 602), (618, 616, 574), (617, 615, 574), (616, 617, 574), (500, 530, 501), (530, 531, 501), (611, 610, 580), (643, 642, 471), (553, 643, 471), (643, 644, 642), (645, 603, 642), (644, 646, 642), (646, 647, 642), (647, 645, 642), (648, 649, 552), (551, 648, 552), (649, 650, 552), (650, 553, 552), (492, 551, 469), (497, 651, 500), (651, 530, 500), (496, 529, 497), (529, 651, 497), (599, 495, 494), (495, 528, 496), (528, 529, 496), (599, 652, 495), (652, 528, 495), (343, 652, 599), (641, 653, 632), (653, 654, 632), (654, 635, 632), (655, 656, 635), (654, 655, 635), (657, 563, 635), (656, 657, 635), (653, 658, 654), (658, 655, 654), (647, 606, 605), (603, 645, 605), (645, 647, 605), (646, 606, 647), (658, 659, 655), (659, 660, 655), (660, 656, 655), (543, 661, 545), (662, 507, 545), (661, 662, 545), (651, 529, 530), (609, 639, 610), (663, 509, 507), (664, 663, 507), (662, 665, 507), (665, 666, 507), (666, 664, 507), (569, 667, 637), (668, 641, 637), (667, 668, 637), (669, 511, 509), (670, 671, 509), (671, 672, 509), (672, 669, 509), (663, 673, 509), (673, 670, 509), (569, 668, 667), (564, 674, 569), (674, 675, 569), (675, 676, 569), (676, 677, 569), (678, 668, 569), (679, 678, 569), (677, 679, 569), (652, 472, 528), (680, 639, 609), (511, 680, 609), (652, 585, 472), (680, 343, 639), (543, 662, 661), (681, 682, 643), (682, 644, 643), (553, 681, 643), (683, 684, 543), (601, 683, 543), (684, 685, 543), (685, 686, 543), (686, 687, 543), (688, 662, 543), (689, 688, 543), (687, 689, 543), (650, 690, 553), (690, 681, 553), (691, 682, 681), (690, 691, 681), (692, 693, 690), (693, 694, 690), (694, 695, 690), (650, 692, 690), (695, 691, 690), (688, 665, 662), (696, 653, 641), (697, 696, 641), (698, 697, 641), (668, 698, 641), (652, 586, 585), (678, 699, 668), (699, 698, 668), (700, 658, 653), (701, 702, 653), (702, 703, 653), (703, 700, 653), (696, 704, 653), (704, 701, 653), (664, 673, 663), (536, 550, 459), (590, 621, 620), (705, 586, 652), (343, 705, 652), (706, 670, 673), (664, 706, 673), (707, 633, 563), (657, 707, 563), (706, 671, 670), (669, 680, 511), (660, 708, 656), (708, 709, 656), (709, 710, 656), (710, 657, 656), (706, 711, 671), (711, 672, 671), (712, 713, 660), (713, 708, 660), (659, 714, 660), (714, 715, 660), (715, 712, 660), (713, 709, 708), (711, 669, 672), (711, 680, 669), (591, 625, 590), (625, 619, 590), (619, 621, 590), (666, 706, 664), (589, 626, 591), (626, 625, 591), (665, 688, 666), (688, 706, 666), (492, 592, 551), (592, 648, 551), (716, 713, 712), (715, 716, 712), (716, 709, 713), (717, 716, 715), (714, 717, 715), (717, 709, 716), (718, 692, 650), (719, 718, 650), (720, 719, 650), (649, 720, 650), (719, 721, 718), (722, 693, 718), (693, 692, 718), (721, 723, 718), (723, 724, 718), (724, 722, 718), (725, 726, 649), (648, 725, 649), (726, 720, 649), (588, 627, 589), (627, 626, 589), (688, 689, 706), (689, 687, 706), (687, 711, 706), (587, 628, 588), (628, 627, 588), (586, 624, 587), (624, 628, 587), (705, 624, 586), (687, 686, 711), (686, 685, 711), (685, 680, 711), (685, 684, 680), (684, 727, 680), (727, 343, 680), (728, 729, 710), (730, 728, 710), (729, 731, 710), (731, 657, 710), (709, 730, 710), (732, 733, 730), (733, 728, 730), (709, 732, 730), (717, 732, 709), (683, 727, 684), (733, 734, 728), (734, 735, 728), (735, 729, 728), (724, 695, 694), (693, 722, 694), (722, 724, 694), (723, 695, 724), (644, 736, 646), (737, 606, 646), (736, 737, 646), (738, 607, 606), (737, 739, 606), (739, 740, 606), (740, 738, 606), (659, 741, 714), (742, 717, 714), (741, 742, 714), (743, 601, 607), (744, 745, 607), (745, 746, 607), (746, 743, 607), (738, 747, 607), (747, 744, 607), (705, 623, 624), (705, 564, 623), (748, 749, 659), (658, 748, 659), (742, 741, 659), (749, 750, 659), (750, 751, 659), (751, 752, 659), (753, 742, 659), (754, 753, 659), (752, 754, 659), (755, 564, 705), (343, 755, 705), (755, 674, 564), (756, 757, 719), (757, 721, 719), (720, 756, 719), (644, 737, 736), (758, 759, 720), (726, 758, 720), (759, 756, 720), (760, 761, 644), (682, 760, 644), (761, 762, 644), (762, 763, 644), (763, 764, 644), (765, 737, 644), (766, 765, 644), (764, 766, 644), (767, 757, 756), (759, 767, 756), (578, 550, 536), (633, 578, 536), (768, 769, 759), (769, 770, 759), (770, 771, 759), (758, 768, 759), (771, 767, 759), (772, 733, 732), (773, 774, 732), (774, 775, 732), (775, 772, 732), (717, 776, 732), (776, 777, 732), (777, 773, 732), (765, 739, 737), (778, 707, 657), (731, 778, 657), (742, 779, 717), (779, 780, 717), (780, 776, 717), (753, 779, 742), (765, 747, 738), (740, 765, 738), (781, 698, 699), (678, 781, 699), (601, 727, 683), (766, 744, 747), (765, 766, 747), (743, 727, 601), (764, 745, 744), (766, 764, 744), (761, 782, 727), (743, 761, 727), (782, 343, 727), (735, 783, 729), (783, 784, 729), (784, 785, 729), (785, 731, 729), (786, 787, 735), (787, 783, 735), (734, 788, 735), (788, 789, 735), (789, 786, 735), (763, 746, 745), (764, 763, 745), (762, 743, 746), (763, 762, 746), (762, 761, 743), (781, 697, 698), (592, 725, 648), (787, 784, 783), (679, 781, 678), (781, 704, 697), (704, 696, 697), (677, 781, 679), (790, 791, 726), (725, 790, 726), (791, 792, 726), (792, 758, 726), (793, 768, 758), (794, 793, 758), (792, 794, 758), (739, 765, 740), (794, 795, 793), (796, 769, 793), (769, 768, 793), (795, 797, 793), (797, 798, 793), (798, 796, 793), (701, 704, 781), (677, 799, 781), (799, 702, 781), (702, 701, 781), (800, 787, 786), (789, 800, 786), (800, 784, 787), (801, 800, 789), (788, 801, 789), (801, 784, 800), (676, 799, 677), (675, 799, 676), (674, 799, 675), (755, 799, 674), (755, 700, 799), (700, 703, 799), (703, 702, 799), (802, 658, 755), (658, 700, 755), (343, 802, 755), (803, 804, 785), (805, 803, 785), (804, 731, 785), (784, 805, 785), (806, 807, 805), (807, 803, 805), (784, 806, 805), (760, 782, 761), (807, 808, 803), (808, 809, 803), (809, 804, 803), (801, 806, 784), (608, 725, 592), (797, 771, 770), (798, 797, 770), (769, 796, 770), (796, 798, 770), (633, 707, 578), (707, 598, 578), (810, 682, 691), (811, 812, 691), (812, 813, 691), (813, 810, 691), (695, 814, 691), (814, 815, 691), (815, 811, 691), (721, 816, 723), (817, 695, 723), (816, 817, 723), (817, 818, 695), (818, 819, 695), (819, 820, 695), (820, 814, 695), (734, 821, 788), (822, 801, 788), (821, 822, 788), (823, 824, 734), (733, 823, 734), (822, 821, 734), (824, 825, 734), (825, 826, 734), (826, 827, 734), (828, 822, 734), (829, 828, 734), (827, 829, 734), (830, 831, 608), (629, 830, 608), (831, 790, 608), (790, 725, 608), (802, 748, 658), (682, 782, 760), (832, 833, 598), (833, 834, 598), (834, 622, 598), (707, 778, 598), (778, 832, 598), (682, 835, 782), (835, 343, 782), (836, 837, 794), (837, 795, 794), (792, 836, 794), (634, 838, 629), (839, 830, 629), (838, 839, 629), (791, 840, 792), (840, 841, 792), (841, 836, 792), (842, 837, 836), (841, 842, 836), (834, 843, 622), (843, 844, 622), (844, 634, 622), (845, 846, 343), (847, 848, 343), (848, 849, 343), (849, 845, 343), (850, 851, 343), (851, 852, 343), (852, 847, 343), (853, 854, 343), (854, 855, 343), (855, 850, 343), (856, 857, 343), (857, 858, 343), (858, 853, 343), (859, 860, 343), (860, 861, 343), (861, 856, 343), (862, 863, 343), (863, 864, 343), (864, 859, 343), (835, 865, 343), (865, 862, 343), (866, 802, 343), (846, 867, 343), (867, 868, 343), (868, 866, 343), (757, 869, 721), (817, 816, 721), (869, 870, 721), (870, 871, 721), (871, 872, 721), (873, 817, 721), (874, 873, 721), (872, 874, 721), (832, 778, 731), (875, 832, 731), (804, 876, 731), (876, 877, 731), (877, 878, 731), (878, 875, 731), (879, 880, 634), (880, 838, 634), (844, 881, 634), (881, 879, 634), (882, 883, 841), (883, 884, 841), (884, 885, 841), (840, 882, 841), (885, 842, 841), (886, 807, 806), (887, 888, 806), (888, 889, 806), (889, 886, 806), (801, 890, 806), (890, 891, 806), (891, 887, 806), (802, 749, 748), (866, 749, 802), (873, 818, 817), (809, 892, 804), (892, 893, 804), (893, 876, 804), (894, 895, 809), (895, 892, 809), (808, 896, 809), (896, 897, 809), (897, 894, 809), (898, 890, 801), (822, 899, 801), (899, 900, 801), (900, 898, 801), (828, 899, 822), (810, 835, 682), (820, 815, 814), (831, 901, 791), (790, 831, 791), (901, 902, 791), (902, 840, 791), (753, 780, 779), (903, 811, 815), (820, 903, 815), (903, 812, 811), (903, 904, 812), (904, 813, 812), (904, 810, 813), (904, 835, 810), (895, 893, 892), (905, 882, 840), (906, 905, 840), (902, 906, 840), (906, 907, 905), (908, 883, 905), (883, 882, 905), (907, 909, 905), (909, 910, 905), (910, 908, 905), (754, 777, 753), (777, 776, 753), (776, 780, 753), (752, 773, 754), (773, 777, 754), (911, 895, 894), (897, 911, 894), (911, 893, 895), (912, 911, 897), (896, 912, 897), (912, 893, 911), (819, 903, 820), (751, 774, 752), (774, 773, 752), (750, 775, 751), (775, 774, 751), (749, 772, 750), (772, 775, 750), (818, 903, 819), (866, 772, 749), (913, 877, 876), (914, 913, 876), (893, 914, 876), (915, 916, 914), (916, 913, 914), (893, 915, 914), (874, 872, 903), (818, 873, 903), (873, 874, 903), (872, 904, 903), (916, 917, 913), (917, 918, 913), (918, 877, 913), (869, 835, 904), (872, 871, 904), (871, 870, 904), (870, 869, 904), (912, 915, 893), (869, 757, 835), (757, 865, 835), (910, 885, 884), (883, 908, 884), (908, 910, 884), (909, 885, 910), (919, 757, 767), (920, 919, 767), (771, 921, 767), (921, 922, 767), (922, 923, 767), (923, 924, 767), (924, 925, 767), (925, 920, 767), (795, 926, 797), (927, 771, 797), (926, 927, 797), (928, 921, 771), (927, 928, 771), (808, 929, 896), (930, 912, 896), (929, 930, 896), (931, 932, 808), (807, 931, 808), (930, 929, 808), (932, 933, 808), (933, 934, 808), (934, 935, 808), (935, 936, 808), (936, 937, 808), (938, 930, 808), (939, 938, 808), (937, 939, 808), (866, 733, 772), (866, 823, 733), (868, 824, 866), (824, 823, 866), (940, 941, 906), (941, 907, 906), (902, 940, 906), (833, 832, 875), (942, 833, 875), (943, 942, 875), (878, 944, 875), (944, 943, 875), (901, 945, 902), (945, 946, 902), (946, 940, 902), (947, 941, 940), (946, 947, 940), (948, 949, 795), (837, 948, 795), (927, 926, 795), (949, 950, 795), (950, 951, 795), (951, 952, 795), (953, 927, 795), (954, 953, 795), (952, 954, 795), (955, 956, 946), (956, 957, 946), (957, 958, 946), (945, 955, 946), (958, 947, 946), (830, 959, 901), (831, 830, 901), (959, 960, 901), (960, 945, 901), (918, 961, 877), (961, 962, 877), (962, 878, 877), (963, 964, 918), (964, 961, 918), (917, 965, 918), (965, 966, 918), (966, 963, 918), (967, 916, 915), (912, 968, 915), (968, 969, 915), (969, 970, 915), (970, 971, 915), (971, 972, 915), (972, 967, 915), (973, 955, 945), (974, 973, 945), (960, 974, 945), (974, 975, 973), (976, 956, 973), (956, 955, 973), (975, 977, 973), (977, 978, 973), (978, 976, 973), (930, 979, 912), (979, 980, 912), (980, 968, 912), (953, 981, 927), (981, 928, 927), (964, 962, 961), (919, 865, 757), (938, 979, 930), (953, 922, 921), (928, 953, 921), (949, 862, 865), (920, 949, 865), (919, 920, 865), (954, 923, 922), (953, 954, 922), (828, 900, 899), (952, 924, 923), (954, 952, 923), (950, 949, 920), (925, 950, 920), (951, 950, 925), (924, 951, 925), (952, 951, 924), (982, 964, 963), (966, 982, 963), (982, 962, 964), (965, 982, 966), (983, 962, 982), (965, 983, 982), (984, 944, 878), (985, 984, 878), (962, 985, 878), (986, 987, 985), (987, 984, 985), (962, 986, 985), (829, 988, 828), (988, 900, 828), (987, 989, 984), (989, 990, 984), (990, 944, 984), (827, 988, 829), (988, 898, 900), (826, 991, 827), (991, 988, 827), (825, 991, 826), (868, 991, 825), (824, 868, 825), (988, 891, 898), (891, 890, 898), (981, 953, 928), (983, 986, 962), (887, 891, 988), (991, 888, 988), (888, 887, 988), (867, 931, 868), (931, 807, 868), (807, 886, 868), (886, 991, 868), (886, 889, 991), (889, 888, 991), (978, 958, 957), (956, 976, 957), (976, 978, 957), (977, 958, 978), (948, 862, 949), (834, 833, 942), (992, 834, 942), (943, 993, 942), (993, 994, 942), (994, 992, 942), (995, 837, 842), (996, 995, 842), (885, 997, 842), (998, 996, 842), (999, 998, 842), (997, 999, 842), (1000, 1001, 974), (1001, 975, 974), (960, 1000, 974), (1002, 1003, 960), (959, 1002, 960), (1003, 1000, 960), (1004, 1005, 917), (916, 1004, 917), (1006, 965, 917), (1007, 1006, 917), (1005, 1008, 917), (1008, 1009, 917), (1009, 1010, 917), (1011, 1007, 917), (1012, 1011, 917), (1010, 1012, 917), (907, 1013, 909), (1014, 885, 909), (1013, 1014, 909), (1015, 1001, 1000), (1003, 1015, 1000), (1007, 983, 965), (1006, 1007, 965), (1014, 1016, 885), (1016, 1017, 885), (1017, 1018, 885), (1018, 997, 885), (839, 1019, 959), (830, 839, 959), (1019, 1020, 959), (1020, 1002, 959), (990, 1021, 944), (1021, 1022, 944), (1022, 943, 944), (1023, 1024, 990), (1024, 1021, 990), (989, 1025, 990), (1025, 1026, 990), (1026, 1023, 990), (1027, 1028, 1003), (1028, 1029, 1003), (1029, 1030, 1003), (1002, 1027, 1003), (1030, 1015, 1003), (1031, 1032, 907), (941, 1031, 907), (1032, 1033, 907), (1033, 1034, 907), (1034, 1035, 907), (1035, 1036, 907), (1036, 1037, 907), (1037, 1038, 907), (1038, 1016, 907), (1016, 1014, 907), (1014, 1013, 907), (948, 837, 862), (837, 995, 862), (1032, 863, 862), (995, 1032, 862), (1039, 1027, 1002), (1040, 1039, 1002), (1020, 1040, 1002), (1040, 1041, 1039), (1042, 1028, 1039), (1028, 1027, 1039), (1041, 1043, 1039), (1043, 1044, 1039), (1044, 1042, 1039), (1045, 987, 986), (1046, 1045, 986), (983, 1047, 986), (1048, 1046, 986), (1049, 1048, 986), (1047, 1049, 986), (1024, 1022, 1021), (1050, 993, 943), (1051, 1050, 943), (1022, 1051, 943), (1052, 1053, 1051), (1053, 1050, 1051), (1022, 1052, 1051), (1053, 1054, 1050), (1054, 1055, 1050), (1055, 993, 1050), (1056, 1024, 1023), (1026, 1056, 1023), (1056, 1022, 1024), (1057, 1056, 1026), (1025, 1057, 1026), (1058, 1047, 983), (1059, 1058, 983), (1007, 1059, 983), (1057, 1022, 1056), (932, 931, 867), (846, 932, 867), (1011, 1060, 1007), (1060, 1059, 1007), (843, 834, 992), (1061, 843, 992), (994, 1062, 992), (1062, 1063, 992), (1063, 1061, 992), (1033, 1032, 995), (996, 1033, 995), (1057, 1052, 1022), (998, 1064, 996), (1034, 1033, 996), (1064, 1034, 996), (1037, 999, 997), (1018, 1037, 997), (1035, 1034, 1064), (998, 1035, 1064), (1036, 1035, 998), (999, 1036, 998), (1037, 1036, 999), (938, 980, 979), (939, 980, 938), (838, 1065, 1019), (839, 838, 1019), (1065, 1066, 1019), (1066, 1067, 1019), (1067, 1020, 1019), (1044, 1030, 1029), (1028, 1042, 1029), (1042, 1044, 1029), (1043, 1030, 1044), (1068, 1069, 1040), (1069, 1041, 1040), (1020, 1068, 1040), (937, 980, 939), (936, 970, 937), (970, 969, 937), (969, 980, 937), (971, 970, 936), (935, 971, 936), (1067, 1070, 1020), (1070, 1068, 1020), (1071, 1069, 1068), (1070, 1071, 1068), (969, 968, 980), (934, 971, 935), (846, 967, 932), (967, 933, 932), (967, 972, 933), (972, 934, 933), (972, 971, 934), (1038, 1037, 1018), (1017, 1038, 1018), (1072, 941, 947), (1073, 1072, 947), (958, 1074, 947), (1074, 1075, 947), (1076, 1073, 947), (1077, 1076, 947), (1075, 1077, 947), (1055, 1078, 993), (1078, 1079, 993), (1079, 994, 993), (1080, 1081, 1055), (1081, 1078, 1055), (1054, 1082, 1055), (1082, 1083, 1055), (1083, 1080, 1055), (1016, 1038, 1017), (1031, 863, 1032), (1084, 1085, 989), (987, 1084, 989), (1086, 1025, 989), (1087, 1086, 989), (1085, 1088, 989), (1088, 1089, 989), (1089, 1090, 989), (1091, 1087, 989), (1092, 1091, 989), (1090, 1092, 989), (1031, 864, 863), (1093, 1094, 1067), (1095, 1093, 1067), (1066, 1095, 1067), (1094, 1070, 1067), (975, 1096, 977), (1097, 958, 977), (1096, 1097, 977), (1094, 1098, 1070), (1098, 1099, 1070), (1099, 1100, 1070), (1100, 1071, 1070), (1095, 1101, 1093), (1102, 1098, 1093), (1098, 1094, 1093), (1101, 1103, 1093), (1103, 1104, 1093), (1104, 1102, 1093), (941, 864, 1031), (1087, 1057, 1025), (1086, 1087, 1025), (1097, 1105, 958), (1105, 1106, 958), (1106, 1074, 958), (844, 843, 1061), (1107, 844, 1061), (1108, 1107, 1061), (1063, 1109, 1061), (1109, 1108, 1061), (1110, 1062, 994), (1111, 1110, 994), (1079, 1111, 994), (1112, 1113, 1111), (1113, 1110, 1111), (1079, 1112, 1111), (1081, 1079, 1078), (846, 916, 967), (1113, 1114, 1110), (1114, 1115, 1110), (1115, 1062, 1110), (880, 1116, 1065), (838, 880, 1065), (1116, 1117, 1065), (1117, 1118, 1065), (1118, 1066, 1065), (1119, 1120, 975), (1001, 1119, 975), (1097, 1096, 975), (1120, 1121, 975), (1121, 1122, 975), (1122, 1123, 975), (1124, 1097, 975), (1125, 1124, 975), (1123, 1125, 975), (846, 1004, 916), (1005, 1004, 846), (845, 1005, 846), (1126, 1053, 1052), (1127, 1126, 1052), (1057, 1128, 1052), (1129, 1127, 1052), (1130, 1129, 1052), (1128, 1130, 1052), (1131, 1081, 1080), (1083, 1131, 1080), (1131, 1079, 1081), (1082, 1131, 1083), (1132, 1079, 1131), (1082, 1132, 1131), (1132, 1112, 1079), (1133, 1134, 1095), (1134, 1101, 1095), (1066, 1133, 1095), (1118, 1135, 1066), (1135, 1133, 1066), (1136, 1134, 1133), (1135, 1136, 1133), (881, 844, 1107), (1137, 881, 1107), (1108, 1137, 1107), (1087, 1138, 1057), (1138, 1139, 1057), (1139, 1128, 1057), (879, 1137, 1116), (880, 879, 1116), (1137, 1140, 1116), (1140, 1141, 1116), (1142, 1117, 1116), (1143, 1142, 1116), (1141, 1143, 1116), (1103, 1100, 1099), (1104, 1103, 1099), (1098, 1102, 1099), (1102, 1104, 1099), (1115, 1144, 1062), (1144, 1145, 1062), (1145, 1063, 1062), (1124, 1105, 1097), (1146, 1147, 1115), (1147, 1144, 1115), (1114, 1148, 1115), (1148, 1149, 1115), (1149, 1146, 1115), (1091, 1138, 1087), (879, 881, 1137), (1150, 1140, 1137), (1108, 1150, 1137), (1151, 1152, 1118), (1153, 1151, 1118), (1117, 1153, 1118), (1152, 1135, 1118), (1072, 864, 941), (1153, 1154, 1151), (1155, 1156, 1151), (1156, 1152, 1151), (1154, 1157, 1151), (1157, 1158, 1151), (1158, 1155, 1151), (1159, 864, 1072), (1073, 1159, 1072), (1152, 1156, 1135), (1156, 1160, 1135), (1160, 1161, 1135), (1161, 1136, 1135), (1076, 1162, 1073), (1162, 1159, 1073), (1163, 1109, 1063), (1164, 1163, 1063), (1145, 1164, 1063), (1120, 859, 864), (1121, 1120, 864), (1159, 1121, 864), (1165, 1166, 1164), (1166, 1163, 1164), (1145, 1165, 1164), (1167, 1159, 1162), (1076, 1167, 1162), (1124, 1075, 1074), (1106, 1124, 1074), (1167, 1077, 1075), (1124, 1167, 1075), (1166, 1168, 1163), (1168, 1169, 1163), (1169, 1109, 1163), (1077, 1167, 1076), (1011, 1059, 1060), (1122, 1121, 1159), (1167, 1122, 1159), (1124, 1125, 1167), (1125, 1123, 1167), (1123, 1122, 1167), (1170, 1001, 1015), (1171, 1170, 1015), (1030, 1172, 1015), (1173, 1171, 1015), (1174, 1173, 1015), (1172, 1174, 1015), (1147, 1145, 1144), (1012, 1175, 1011), (1175, 1059, 1011), (1010, 1175, 1012), (1176, 1177, 1054), (1053, 1176, 1054), (1178, 1082, 1054), (1179, 1178, 1054), (1177, 1180, 1054), (1180, 1181, 1054), (1181, 1182, 1054), (1183, 1179, 1054), (1184, 1183, 1054), (1182, 1184, 1054), (845, 1008, 1005), (845, 1185, 1008), (1185, 1009, 1008), (1009, 1175, 1010), (1185, 1175, 1009), (1186, 1187, 1153), (1187, 1154, 1153), (1117, 1186, 1153), (1142, 1188, 1117), (1188, 1186, 1117), (1041, 1189, 1043), (1190, 1030, 1043), (1189, 1190, 1043), (1191, 1187, 1186), (1188, 1191, 1186), (1105, 1124, 1106), (1179, 1132, 1082), (1178, 1179, 1082), (1147, 1192, 1145), (1192, 1193, 1145), (1193, 1165, 1145), (1169, 1194, 1109), (1194, 1195, 1109), (1195, 1108, 1109), (849, 1084, 845), (1084, 987, 845), (987, 1045, 845), (1045, 1185, 845), (1192, 1147, 1146), (1149, 1192, 1146), (1193, 1192, 1149), (1148, 1193, 1149), (1196, 1197, 1169), (1197, 1194, 1169), (1168, 1198, 1169), (1198, 1199, 1169), (1199, 1196, 1169), (1190, 1200, 1030), (1200, 1201, 1030), (1201, 1172, 1030), (1202, 1203, 1142), (1204, 1202, 1142), (1143, 1204, 1142), (1203, 1188, 1142), (1175, 1058, 1059), (1119, 859, 1120), (1204, 1205, 1202), (1206, 1207, 1202), (1207, 1203, 1202), (1205, 1208, 1202), (1208, 1209, 1202), (1209, 1206, 1202), (1210, 1175, 1185), (1045, 1046, 1185), (1046, 1210, 1185), (1211, 1212, 1041), (1069, 1211, 1041), (1190, 1189, 1041), (1212, 1213, 1041), (1213, 1214, 1041), (1214, 1215, 1041), (1216, 1190, 1041), (1217, 1216, 1041), (1215, 1217, 1041), (1175, 1049, 1058), (1049, 1047, 1058), (1048, 1049, 1175), (1210, 1048, 1175), (1218, 1150, 1108), (1219, 1218, 1108), (1195, 1219, 1108), (1220, 1221, 1219), (1221, 1218, 1219), (1195, 1220, 1219), (1221, 1222, 1218), (1222, 1223, 1218), (1223, 1150, 1218), (1224, 1113, 1112), (1225, 1224, 1112), (1132, 1226, 1112), (1226, 1227, 1112), (1228, 1225, 1112), (1229, 1228, 1112), (1227, 1229, 1112), (1158, 1161, 1160), (1156, 1155, 1160), (1155, 1158, 1160), (1157, 1161, 1158), (1230, 1204, 1143), (1141, 1231, 1143), (1231, 1230, 1143), (1230, 1232, 1204), (1232, 1205, 1204), (1210, 1046, 1048), (1203, 1207, 1188), (1207, 1233, 1188), (1233, 1234, 1188), (1234, 1191, 1188), (1235, 1232, 1230), (1231, 1235, 1230), (1223, 1236, 1150), (1236, 1237, 1150), (1237, 1140, 1150), (1238, 1239, 1141), (1240, 1238, 1141), (1140, 1240, 1141), (1239, 1231, 1141), (1241, 1242, 1223), (1242, 1236, 1223), (1222, 1243, 1223), (1243, 1244, 1223), (1244, 1241, 1223), (1245, 1240, 1140), (1237, 1245, 1140), (1240, 1246, 1238), (1247, 1248, 1238), (1248, 1239, 1238), (1246, 1249, 1238), (1249, 1250, 1238), (1250, 1247, 1238), (1245, 1251, 1240), (1251, 1246, 1240), (1252, 1251, 1245), (1237, 1252, 1245), (1197, 1195, 1194), (1197, 1253, 1195), (1253, 1254, 1195), (1254, 1220, 1195), (1255, 1226, 1132), (1179, 1255, 1132), (1119, 1001, 859), (1001, 1170, 859), (1212, 860, 859), (1170, 1212, 859), (1253, 1197, 1196), (1199, 1253, 1196), (1254, 1253, 1199), (1198, 1254, 1199), (1216, 1200, 1190), (1239, 1248, 1231), (1248, 1256, 1231), (1256, 1257, 1231), (1257, 1235, 1231), (1183, 1258, 1179), (1258, 1255, 1179), (1242, 1237, 1236), (1242, 1259, 1237), (1259, 1260, 1237), (1260, 1252, 1237), (1261, 1069, 1071), (1262, 1261, 1071), (1100, 1263, 1071), (1264, 1262, 1071), (1265, 1264, 1071), (1263, 1265, 1071), (1208, 1234, 1233), (1209, 1208, 1233), (1207, 1206, 1233), (1206, 1209, 1233), (1266, 1267, 1114), (1113, 1266, 1114), (1268, 1148, 1114), (1267, 1269, 1114), (1269, 1270, 1114), (1270, 1271, 1114), (1271, 1272, 1114), (1272, 1273, 1114), (1273, 1274, 1114), (1274, 1275, 1114), (1275, 1276, 1114), (1276, 1268, 1114), (1085, 1084, 849), (848, 1085, 849), (1101, 1277, 1103), (1278, 1100, 1103), (1277, 1278, 1103), (1213, 1212, 1170), (1171, 1213, 1170), (1276, 1193, 1148), (1268, 1276, 1148), (1173, 1279, 1171), (1214, 1213, 1171), (1279, 1214, 1171), (1259, 1242, 1241), (1244, 1259, 1241), (1243, 1260, 1259), (1244, 1243, 1259), (1215, 1214, 1279), (1173, 1215, 1279), (1250, 1257, 1256), (1248, 1247, 1256), (1247, 1250, 1256), (1249, 1257, 1250), (1217, 1215, 1173), (1174, 1217, 1173), (1280, 1281, 1101), (1134, 1280, 1101), (1278, 1277, 1101), (1281, 1282, 1101), (1282, 1283, 1101), (1283, 1284, 1101), (1285, 1278, 1101), (1286, 1285, 1101), (1284, 1286, 1101), (1216, 1174, 1172), (1201, 1216, 1172), (1216, 1217, 1174), (1091, 1139, 1138), (1287, 1263, 1100), (1288, 1287, 1100), (1278, 1288, 1100), (1289, 1166, 1165), (1290, 1289, 1165), (1193, 1291, 1165), (1292, 1290, 1165), (1293, 1292, 1165), (1291, 1293, 1165), (848, 1126, 1085), (1126, 1088, 1085), (1126, 1127, 1088), (1127, 1089, 1088), (1092, 1130, 1091), (1130, 1128, 1091), (1128, 1139, 1091), (1090, 1129, 1092), (1129, 1130, 1092), (1127, 1294, 1089), (1294, 1090, 1089), (1294, 1129, 1090), (1200, 1216, 1201), (1211, 860, 1212), (1211, 861, 860), (1276, 1275, 1193), (1275, 1295, 1193), (1295, 1296, 1193), (1296, 1291, 1193), (1069, 861, 1211), (1297, 1134, 1136), (1298, 1299, 1136), (1299, 1300, 1136), (1300, 1297, 1136), (1161, 1301, 1136), (1301, 1302, 1136), (1302, 1298, 1136), (848, 1053, 1126), (1129, 1294, 1127), (1303, 1304, 1168), (1166, 1303, 1168), (1305, 1198, 1168), (1306, 1305, 1168), (1304, 1307, 1168), (1307, 1308, 1168), (1308, 1309, 1168), (1310, 1306, 1168), (1311, 1310, 1168), (1309, 1311, 1168), (848, 1176, 1053), (1177, 1176, 848), (847, 1177, 848), (1285, 1312, 1278), (1312, 1288, 1278), (1154, 1313, 1157), (1314, 1161, 1157), (1313, 1314, 1157), (1306, 1254, 1198), (1305, 1306, 1198), (1315, 1316, 1154), (1187, 1315, 1154), (1314, 1313, 1154), (1316, 1317, 1154), (1317, 1318, 1154), (1318, 1319, 1154), (1319, 1320, 1154), (1320, 1321, 1154), (1322, 1314, 1154), (1323, 1322, 1154), (1321, 1323, 1154), (1324, 1221, 1220), (1325, 1324, 1220), (1254, 1326, 1220), (1326, 1327, 1220), (1327, 1328, 1220), (1328, 1329, 1220), (1329, 1330, 1220), (1330, 1325, 1220), (1314, 1331, 1161), (1331, 1332, 1161), (1332, 1301, 1161), (1261, 861, 1069), (1333, 1187, 1191), (1334, 1335, 1191), (1335, 1336, 1191), (1336, 1333, 1191), (1234, 1337, 1191), (1337, 1338, 1191), (1338, 1334, 1191), (1221, 1339, 1222), (1340, 1243, 1222), (1341, 1340, 1222), (1339, 1342, 1222), (1342, 1343, 1222), (1343, 1344, 1222), (1345, 1341, 1222), (1346, 1345, 1222), (1344, 1346, 1222), (1347, 861, 1261), (1262, 1347, 1261), (1281, 856, 861), (1282, 1281, 861), (1347, 1282, 861), (1264, 1348, 1262), (1348, 1347, 1262), (1349, 1350, 1205), (1232, 1349, 1205), (1351, 1208, 1205), (1352, 1351, 1205), (1350, 1353, 1205), (1353, 1354, 1205), (1354, 1355, 1205), (1356, 1352, 1205), (1357, 1356, 1205), (1355, 1357, 1205), (1358, 1251, 1252), (1359, 1360, 1252), (1360, 1361, 1252), (1361, 1358, 1252), (1260, 1362, 1252), (1362, 1363, 1252), (1363, 1359, 1252), (1352, 1234, 1208), (1351, 1352, 1208), (1341, 1260, 1243), (1340, 1341, 1243), (1306, 1364, 1254), (1364, 1365, 1254), (1365, 1326, 1254), (1366, 1347, 1348), (1264, 1366, 1348), (1265, 1366, 1264), (1287, 1265, 1263), (1287, 1366, 1265), (1367, 1232, 1235), (1368, 1369, 1235), (1369, 1370, 1235), (1370, 1367, 1235), (1257, 1371, 1235), (1371, 1372, 1235), (1372, 1368, 1235), (1183, 1255, 1258), (1373, 1374, 1246), (1251, 1373, 1246), (1375, 1249, 1246), (1376, 1375, 1246), (1374, 1377, 1246), (1377, 1378, 1246), (1378, 1379, 1246), (1380, 1376, 1246), (1381, 1380, 1246), (1379, 1381, 1246), (1288, 1366, 1287), (847, 1180, 1177), (1283, 1282, 1347), (1366, 1283, 1347), (847, 1382, 1180), (1382, 1181, 1180), (1312, 1285, 1288), (1285, 1366, 1288), (1376, 1257, 1249), (1375, 1376, 1249), (1383, 1182, 1181), (1382, 1383, 1181), (1383, 1184, 1182), (1383, 1183, 1184), (1383, 1227, 1183), (1227, 1226, 1183), (1226, 1255, 1183), (1285, 1286, 1366), (1286, 1284, 1366), (1284, 1283, 1366), (852, 1266, 847), (1266, 1113, 847), (1113, 1224, 847), (1224, 1382, 847), (1280, 856, 1281), (1384, 1337, 1234), (1385, 1384, 1234), (1352, 1385, 1234), (1322, 1331, 1314), (1310, 1364, 1306), (1386, 1383, 1382), (1224, 1225, 1382), (1225, 1386, 1382), (1387, 1362, 1260), (1388, 1387, 1260), (1341, 1388, 1260), (1383, 1229, 1227), (1228, 1386, 1225), (1228, 1229, 1383), (1386, 1228, 1383), (1376, 1389, 1257), (1389, 1390, 1257), (1390, 1371, 1257), (1280, 1134, 856), (1134, 1297, 856), (1297, 1316, 856), (1316, 857, 856), (1356, 1391, 1352), (1391, 1385, 1352), (1345, 1392, 1341), (1392, 1388, 1341), (1267, 1266, 852), (851, 1267, 852), (1300, 1317, 1297), (1317, 1316, 1297), (1299, 1318, 1300), (1318, 1317, 1300), (1380, 1389, 1376), (1298, 1320, 1299), (1320, 1319, 1299), (1319, 1318, 1299), (851, 1289, 1267), (1289, 1269, 1267), (1302, 1321, 1298), (1321, 1320, 1298), (1332, 1302, 1301), (1332, 1321, 1302), (1289, 1290, 1269), (1290, 1270, 1269), (1274, 1295, 1275), (1274, 1296, 1295), (1273, 1296, 1274), (1290, 1393, 1270), (1393, 1271, 1270), (1393, 1292, 1271), (1292, 1272, 1271), (1316, 1315, 857), (1315, 858, 857), (1292, 1293, 1272), (1293, 1273, 1272), (1293, 1291, 1273), (1291, 1296, 1273), (1331, 1322, 1332), (1322, 1323, 1332), (1323, 1321, 1332), (851, 1166, 1289), (1304, 1303, 851), (1303, 1166, 851), (850, 1304, 851), (1292, 1393, 1290), (1187, 858, 1315), (1394, 1353, 858), (1353, 1350, 858), (1350, 853, 858), (1187, 1333, 858), (1333, 1394, 858), (1336, 1394, 1333), (1335, 1394, 1336), (1325, 1304, 850), (855, 1221, 850), (1221, 1324, 850), (1324, 1325, 850), (1325, 1307, 1304), (1395, 1394, 1335), (1334, 1395, 1335), (1325, 1330, 1307), (1330, 1308, 1307), (1338, 1395, 1334), (1355, 1354, 1394), (1354, 1353, 1394), (1395, 1355, 1394), (1349, 853, 1350), (1384, 1338, 1337), (1330, 1329, 1308), (1329, 1309, 1308), (1310, 1365, 1364), (1384, 1395, 1338), (1329, 1328, 1309), (1328, 1311, 1309), (1232, 1367, 853), (1374, 854, 853), (1367, 1374, 853), (1349, 1232, 853), (1328, 1327, 1311), (1327, 1310, 1311), (1327, 1326, 1310), (1326, 1365, 1310), (1396, 1339, 855), (1339, 1221, 855), (854, 1251, 855), (1251, 1358, 855), (1358, 1396, 855), (1385, 1395, 1384), (1391, 1356, 1385), (1356, 1395, 1385), (1356, 1357, 1395), (1357, 1355, 1395), (1374, 1373, 854), (1373, 1251, 854), (1377, 1374, 1367), (1370, 1377, 1367), (1378, 1377, 1370), (1369, 1378, 1370), (1396, 1342, 1339), (1396, 1343, 1342), (1344, 1343, 1396), (1397, 1344, 1396), (1360, 1397, 1396), (1358, 1361, 1396), (1361, 1360, 1396), (1379, 1378, 1369), (1368, 1379, 1369), (1397, 1346, 1344), (1381, 1379, 1368), (1372, 1381, 1368), (1397, 1388, 1392), (1345, 1397, 1392), (1380, 1372, 1371), (1390, 1380, 1371), (1380, 1381, 1372), (1397, 1387, 1388), (1397, 1345, 1346), (1397, 1363, 1387), (1363, 1362, 1387), (1389, 1380, 1390), (1359, 1363, 1397), (1360, 1359, 1397)])
me_wheel_front_right_link.use_remesh_preserve_volume = False
me_wheel_front_right_link.use_remesh_preserve_attributes = False
me_wheel_front_right_link.use_mirror_vertex_groups = False
me_wheel_front_right_link.update()

# ---- objects
ob_wheel_front_right_link = bpy.data.objects.new('Wheel front right Link', me_wheel_front_right_link)

# ---- transforms, parenting, visibility, modifiers, constraints
ob_wheel_front_right_link.location = (0.0, 0.0, -2.91e-11)
ob_wheel_front_right_link.rotation_euler = (-0.628, 0.0, 0.0)
ob_wheel_front_right_link.scale = (1.0, 1.0, 1.0)
ob_wheel_front_right_link.lineart.crease_threshold = 0.0

# ---- collection membership
col_collection.objects.link(ob_wheel_front_right_link)

# ---- scene / render settings (as saved in the file)
scene.frame_start = 1; scene.frame_end = 250; scene.frame_set(1)
scene.render.engine = 'BLENDER_EEVEE_NEXT'
scene.cycles.use_denoising = False
scene.cycles.samples = 128
scene.cycles.sampling_pattern = 'TABULATED_SOBOL'
scene.cycles.use_adaptive_sampling = False
scene.cycles.use_light_tree = False
scene.view_settings.view_transform = 'Filmic'
bpy.context.view_layer.update()

# ---- added for rendering (the .blend has no active camera and no usable light): camera, sun
cam_auto = bpy.data.cameras.new('AutoCamera')
cam_auto.lens = 50.0
cam_auto.sensor_width = 36.0
cam_auto.clip_end = 1000.0
ob_auto_camera = bpy.data.objects.new('AutoCamera', cam_auto)
scene.collection.objects.link(ob_auto_camera)
ob_auto_camera.location = (0.286355, -0.343459, 0.207868)
ob_auto_camera.rotation_euler = (1.09748, -7.21219e-08, 0.694738)
scene.camera = ob_auto_camera
light_auto_sun = bpy.data.lights.new('AutoSun', 'SUN')
light_auto_sun.energy = 3.0
light_auto_sun.angle = 0.0523599
ob_auto_sun = bpy.data.objects.new('AutoSun', light_auto_sun)
scene.collection.objects.link(ob_auto_sun)
ob_auto_sun.rotation_euler = (0.872665, 0.174533, 0.523599)
bpy.context.view_layer.update()
